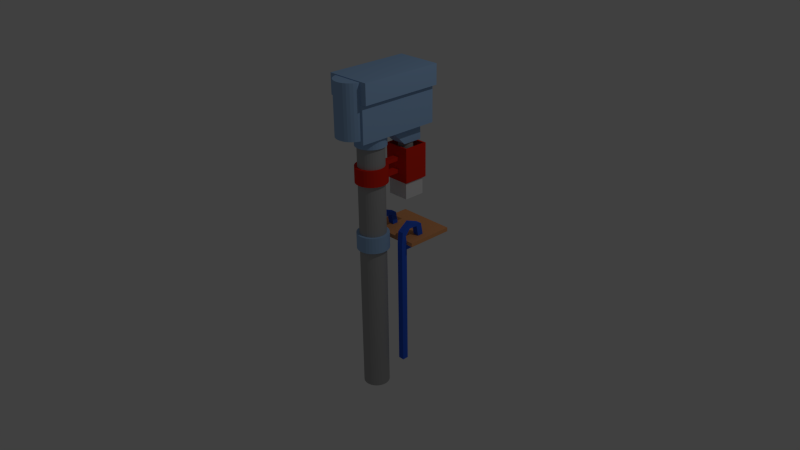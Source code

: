 # Source: DrillTable.blend  (saved by Blender 2.71.0; exported with 4.5.12 LTS)
import bpy
from mathutils import Matrix  # noqa: F401  (used for matrix-valued properties, if any)

bpy.ops.wm.read_factory_settings(use_empty=True)
scene = bpy.context.scene
scene.name = 'Scene'

# ---- collections
col_collection_1 = bpy.data.collections.new('Collection 1'); scene.collection.children.link(col_collection_1)

# ---- materials (node trees are filled in below, after node groups)
mat_drill_metal = bpy.data.materials.new('Drill.Metal')
mat_drill_metal.alpha_threshold = 0.0
mat_drill_metal.use_transparent_shadow = False
mat_drill_metal.diffuse_color = (0.402, 0.402, 0.402, 1.0)
mat_drill_metal.roughness = 0.5
mat_drill_metal.line_color = (0.0, 0.0, 0.0, 1.0)
mat_drill_blue = bpy.data.materials.new('Drill.Blue')
mat_drill_blue.alpha_threshold = 0.0
mat_drill_blue.use_transparent_shadow = False
mat_drill_blue.diffuse_color = (0.3278, 0.52, 0.8, 1.0)
mat_drill_blue.roughness = 0.5
mat_drill_blue.line_color = (0.0, 0.0, 0.0, 1.0)
mat_drill_red = bpy.data.materials.new('Drill.Red')
mat_drill_red.alpha_threshold = 0.0
mat_drill_red.use_transparent_shadow = False
mat_drill_red.diffuse_color = (0.8, 0.02579, 0.01089, 1.0)
mat_drill_red.roughness = 0.5
mat_drill_red.line_color = (0.0, 0.0, 0.0, 1.0)
mat_drill_black = bpy.data.materials.new('Drill.Black')
mat_drill_black.alpha_threshold = 0.0
mat_drill_black.use_transparent_shadow = False
mat_drill_black.diffuse_color = (0.01341, 0.01341, 0.01341, 1.0)
mat_drill_black.roughness = 0.5
mat_drill_black.line_color = (0.0, 0.0, 0.0, 1.0)
mat_drill_glass = bpy.data.materials.new('Drill.Glass')
mat_drill_glass.alpha_threshold = 0.0
mat_drill_glass.use_transparent_shadow = False
mat_drill_glass.roughness = 0.5
mat_drill_glass.line_color = (0.0, 0.0, 0.0, 0.5)
mat_drill_darkblue = bpy.data.materials.new('Drill.DarkBlue')
mat_drill_darkblue.alpha_threshold = 0.0
mat_drill_darkblue.use_transparent_shadow = False
mat_drill_darkblue.diffuse_color = (0.03768, 0.1296, 0.8, 1.0)
mat_drill_darkblue.roughness = 0.5
mat_drill_darkblue.line_color = (0.0, 0.0, 0.0, 1.0)
mat_drill_wood = bpy.data.materials.new('Drill.Wood')
mat_drill_wood.alpha_threshold = 0.0
mat_drill_wood.use_transparent_shadow = False
mat_drill_wood.diffuse_color = (0.8, 0.3474, 0.1393, 1.0)
mat_drill_wood.roughness = 0.5
mat_drill_wood.line_color = (0.0, 0.0, 0.0, 1.0)

# ---- material node trees

# ---- world
world_world = bpy.data.worlds.new('World'); scene.world = world_world
world_world.color = (0.05088, 0.05088, 0.05088)
world_world.use_sun_shadow = False
world_world.sun_shadow_jitter_overblur = 0.0
world_world.cycles.sampling_method = 'MANUAL'
world_world.cycles.sample_map_resolution = 256

# ---- cameras
cam_camera = bpy.data.cameras.new('Camera')
cam_camera.clip_end = 100.0
cam_camera.lens = 35.0
cam_camera.sensor_width = 32.0
cam_camera.sensor_height = 18.0
cam_camera.ortho_scale = 7.314
cam_camera.dof.focus_distance = 0.0
cam_camera.dof.aperture_fstop = 128.0

# ---- lights
light_lamp = bpy.data.lights.new('Lamp', 'POINT')
light_lamp.transmission_factor = 0.0
light_lamp.cutoff_distance = 30.0
light_lamp.energy = 100.0
light_lamp.shadow_buffer_clip_start = 1.001
light_lamp.shadow_soft_size = 0.1
light_lamp.shadow_maximum_resolution = 0.006
light_lamp.use_absolute_resolution = True
light_lamp.cycles.use_multiple_importance_sampling = False

# ---- meshes
me_cube = bpy.data.meshes.new('Cube')
me_cube.from_pydata([(-0.06693, -0.0738, 27.65), (-0.06693, -0.0738, -30.33), (-0.03412, -0.07834, 27.65), (-0.03412, -0.07834, -30.33), (3.637e-08, -0.07988, 27.65), (3.637e-08, -0.07988, -30.33), (0.03412, -0.07834, 27.65), (0.03412, -0.07834, -30.33), (0.06693, -0.0738, 27.65), (0.06693, -0.0738, -30.33), (0.09717, -0.06642, 27.65), (0.09717, -0.06642, -30.33), (0.1237, -0.05648, 27.65), (0.1237, -0.05648, -30.33), (0.1454, -0.04438, 27.65), (0.1454, -0.04438, -30.33), (0.1616, -0.03057, 27.65), (0.1616, -0.03057, -30.33), (0.1715, -0.01558, 27.65), (0.1715, -0.01558, -30.33), (0.1749, 1.098e-07, 27.65), (0.1749, 1.098e-07, -30.33), (0.1715, 0.01558, 27.65), (0.1715, 0.01558, -30.33), (0.1616, 0.03057, 27.65), (0.1616, 0.03057, -30.33), (0.1454, 0.04438, 27.65), (0.1454, 0.04438, -30.33), (0.1237, 0.05648, 27.65), (0.1237, 0.05648, -30.33), (0.09717, 0.06642, 27.65), (0.09717, 0.06642, -30.33), (0.06693, 0.0738, 27.65), (0.06693, 0.0738, -30.33), (0.03412, 0.07834, 27.65), (0.03412, 0.07834, -30.33), (9.336e-08, 0.07988, 27.65), (9.336e-08, 0.07988, -30.33), (4.214e-08, 0.09732, 15.93), (4.214e-08, 0.09732, 19.27), (-0.09717, -0.06642, -30.33), (-0.09717, -0.06642, 27.65), (-0.1237, -0.05648, -30.33), (-0.1237, -0.05648, 27.65), (-0.1454, -0.04438, -30.33), (-0.1454, -0.04438, 27.65), (-0.1616, -0.03057, -30.33), (-0.1616, -0.03057, 27.65), (-0.1715, -0.01558, -30.33), (-0.1715, -0.01558, 27.65), (-0.1749, 1.809e-07, -30.33), (-0.1749, 1.809e-07, 27.65), (-0.1715, 0.01558, -30.33), (-0.1715, 0.01558, 27.65), (-0.1616, 0.03057, -30.33), (-0.1616, 0.03057, 27.65), (-0.1454, 0.04438, -30.33), (-0.1454, 0.04438, 27.65), (-0.1237, 0.05648, -30.33), (-0.1237, 0.05648, 27.65), (-0.09717, 0.06642, -30.33), (-0.09717, 0.06642, 27.65), (-0.06693, 0.0738, -30.33), (-0.06693, 0.0738, 27.65), (-0.03412, 0.07834, -30.33), (-0.03412, 0.07834, 27.65), (4.214e-08, 0.09732, 1.748), (4.214e-08, 0.09732, 5.082), (0.04158, 0.09545, 1.748), (0.04158, 0.09545, 5.082), (0.08155, 0.08992, 1.748), (0.08155, 0.08992, 5.082), (0.1184, 0.08092, 1.748), (0.1184, 0.08092, 5.082), (0.1507, 0.06882, 1.748), (0.1507, 0.06882, 5.082), (0.1772, 0.05407, 1.748), (0.1772, 0.05407, 5.082), (0.1969, 0.03724, 1.748), (0.1969, 0.03724, 5.082), (0.209, 0.01899, 1.748), (0.209, 0.01899, 5.082), (0.2131, 1.063e-07, 1.748), (0.2131, 1.063e-07, 5.082), (0.209, -0.01899, 1.748), (0.209, -0.01899, 5.082), (0.1969, -0.03724, 1.748), (0.1969, -0.03724, 5.082), (0.1772, -0.05407, 1.748), (0.1772, -0.05407, 5.082), (0.1507, -0.06882, 1.748), (0.1507, -0.06882, 5.082), (0.1184, -0.08092, 1.748), (0.1184, -0.08092, 5.082), (0.08155, -0.08992, 1.748), (0.08155, -0.08992, 5.082), (0.04158, -0.09545, 1.748), (0.04158, -0.09545, 5.082), (-2.73e-08, -0.09732, 1.748), (-2.73e-08, -0.09732, 5.082), (-0.04158, -0.09545, 1.748), (-0.04158, -0.09545, 5.082), (-0.08155, -0.08992, 1.748), (-0.08155, -0.08992, 5.082), (-0.1184, -0.08092, 1.748), (-0.1184, -0.08092, 5.082), (-0.1507, -0.06882, 1.748), (-0.1507, -0.06882, 5.082), (-0.1772, -0.05407, 1.748), (-0.1772, -0.05407, 5.082), (-0.1969, -0.03724, 1.748), (-0.1969, -0.03724, 5.082), (-0.209, -0.01899, 1.748), (-0.209, -0.01899, 5.082), (-0.2131, 1.929e-07, 1.748), (-0.2131, 1.929e-07, 5.082), (-0.209, 0.01899, 1.748), (-0.209, 0.01899, 5.082), (-0.1969, 0.03724, 1.748), (-0.1969, 0.03724, 5.082), (-0.1772, 0.05407, 1.748), (-0.1772, 0.05407, 5.082), (-0.1507, 0.06882, 1.748), (-0.1507, 0.06882, 5.082), (-0.1184, 0.08092, 1.748), (-0.1184, 0.08092, 5.082), (-0.08155, 0.08992, 1.748), (-0.08155, 0.08992, 5.082), (-0.04158, 0.09545, 1.748), (-0.04158, 0.09545, 5.082), (0.04158, 0.09545, 15.93), (0.04158, 0.09545, 19.27), (0.08155, 0.08992, 15.93), (0.08155, 0.08992, 19.27), (0.1184, 0.08092, 15.93), (0.1184, 0.08092, 19.27), (0.1507, 0.06882, 15.93), (0.1507, 0.06882, 19.27), (0.1772, 0.05407, 15.93), (0.1772, 0.05407, 19.27), (0.1969, 0.03724, 15.93), (0.1969, 0.03724, 19.27), (0.209, 0.01899, 15.93), (0.209, 0.01899, 19.27), (0.2131, 1.063e-07, 15.93), (0.2131, 1.063e-07, 19.27), (0.209, -0.01899, 15.93), (0.209, -0.01899, 19.27), (0.1969, -0.03724, 15.93), (0.1969, -0.03724, 19.27), (0.1772, -0.05407, 15.93), (0.1772, -0.05407, 19.27), (0.1507, -0.06882, 15.93), (0.1507, -0.06882, 19.27), (0.1184, -0.08092, 15.93), (0.1184, -0.08092, 19.27), (0.08155, -0.08992, 15.93), (0.08155, -0.08992, 19.27), (0.04158, -0.09545, 15.93), (0.04158, -0.09545, 19.27), (-2.73e-08, -0.09732, 15.93), (-2.73e-08, -0.09732, 19.27), (-0.04158, -0.09545, 15.93), (-0.04158, -0.09545, 19.27), (-0.08155, -0.08992, 15.93), (-0.08155, -0.08992, 19.27), (-0.1184, -0.08092, 15.93), (-0.1184, -0.08092, 19.27), (-0.1507, -0.06882, 15.93), (-0.1507, -0.06882, 19.27), (-0.1772, -0.05407, 15.93), (-0.1772, -0.05407, 19.27), (-0.1969, -0.03724, 15.93), (-0.1969, -0.03724, 19.27), (-0.209, -0.01899, 15.93), (-0.209, -0.01899, 19.27), (-0.2131, 1.929e-07, 15.93), (-0.2131, 1.929e-07, 19.27), (-0.209, 0.01899, 15.93), (-0.209, 0.01899, 19.27), (-0.1969, 0.03724, 15.93), (-0.1969, 0.03724, 19.27), (-0.1772, 0.05407, 15.93), (-0.1772, 0.05407, 19.27), (-0.1507, 0.06882, 15.93), (-0.1507, 0.06882, 19.27), (-0.1184, 0.08092, 15.93), (-0.1184, 0.08092, 19.27), (-0.08155, 0.08992, 15.93), (-0.08155, 0.08992, 19.27), (-0.04158, 0.09545, 15.93), (-0.04158, 0.09545, 19.27), (4.214e-08, 0.09732, 16.72), (4.214e-08, 0.09732, 18.48), (0.04158, 0.09545, 16.72), (0.04158, 0.09545, 18.48), (-0.04158, 0.09545, 16.72), (-0.04158, 0.09545, 18.48), (4.214e-08, 0.1928, 15.93), (4.214e-08, 0.1928, 19.27), (0.04158, 0.1928, 15.93), (0.04158, 0.1928, 19.27), (-0.04158, 0.1928, 15.93), (-0.04158, 0.1928, 19.27), (4.214e-08, 0.1928, 16.72), (4.214e-08, 0.1928, 18.48), (0.04158, 0.1928, 16.72), (0.04158, 0.1928, 18.48), (-0.04158, 0.1928, 16.72), (-0.04158, 0.1928, 18.48), (4.214e-08, 0.2008, 15.93), (4.214e-08, 0.2008, 19.27), (0.04158, 0.2008, 15.93), (0.04158, 0.2008, 19.27), (-0.04158, 0.2008, 15.93), (-0.04158, 0.2008, 19.27), (4.214e-08, 0.2008, 16.72), (4.214e-08, 0.2008, 18.48), (0.04158, 0.2008, 16.72), (0.04158, 0.2008, 18.48), (-0.04158, 0.2008, 16.72), (-0.04158, 0.2008, 18.48), (0.04158, 0.1928, 14.25), (0.1616, 0.2008, 15.93), (0.1616, 0.2008, 19.27), (0.1616, 0.2008, 16.72), (0.1616, 0.2008, 18.48), (-0.04158, 0.1928, 14.25), (-0.1586, 0.2008, 15.93), (-0.1586, 0.2008, 19.27), (-0.1586, 0.2008, 16.72), (-0.1586, 0.2008, 18.48), (0.04158, 0.1928, 21.41), (0.1778, 0.1928, 14.25), (-0.1748, 0.1928, 14.25), (0.1616, 0.335, 15.93), (0.1616, 0.335, 19.27), (0.1616, 0.335, 16.72), (0.1616, 0.335, 18.48), (-0.1586, 0.335, 15.93), (-0.1586, 0.335, 19.27), (-0.1586, 0.335, 16.72), (-0.1586, 0.335, 18.48), (0.1778, 0.3474, 14.25), (-0.1748, 0.3474, 14.25), (4.214e-08, 0.1928, 21.41), (4.117e-08, 0.09313, 23.49), (4.117e-08, 0.09313, 27.84), (0.03978, 0.09134, 23.49), (0.03978, 0.09134, 27.84), (0.07804, 0.08604, 23.49), (0.07804, 0.08604, 27.84), (0.1133, 0.07743, 23.49), (0.1133, 0.07743, 27.84), (0.1442, 0.06585, 23.49), (0.1442, 0.06585, 27.84), (0.1696, 0.05174, 23.49), (0.1696, 0.05174, 27.84), (0.1884, 0.03564, 23.49), (0.1884, 0.03564, 27.84), (0.2, 0.01817, 23.49), (0.2, 0.01817, 27.84), (0.2039, 1.068e-07, 23.49), (0.2039, 1.068e-07, 27.84), (0.2, -0.01817, 23.49), (0.2, -0.01817, 27.84), (0.1884, -0.03564, 23.49), (0.1884, -0.03564, 27.84), (0.1696, -0.05174, 23.49), (0.1696, -0.05174, 27.84), (0.1442, -0.06585, 23.49), (0.1442, -0.06585, 27.84), (0.1133, -0.07743, 23.49), (0.1133, -0.07743, 27.84), (0.07804, -0.08604, 23.49), (0.07804, -0.08604, 27.84), (0.03978, -0.09134, 23.49), (0.03978, -0.09134, 27.84), (-2.528e-08, -0.09313, 23.49), (-2.528e-08, -0.09313, 27.84), (-0.03978, -0.09134, 23.49), (-0.03978, -0.09134, 27.84), (-0.07804, -0.08604, 23.49), (-0.07804, -0.08604, 27.84), (-0.1133, -0.07743, 23.49), (-0.1133, -0.07743, 27.84), (-0.1442, -0.06585, 23.49), (-0.1442, -0.06585, 27.84), (-0.1696, -0.05174, 23.49), (-0.1696, -0.05174, 27.84), (-0.1884, -0.03564, 23.49), (-0.1884, -0.03564, 27.84), (-0.2, -0.01817, 23.49), (-0.2, -0.01817, 27.84), (-0.2039, 1.897e-07, 23.49), (-0.2039, 1.897e-07, 27.84), (-0.2, 0.01817, 23.49), (-0.2, 0.01817, 27.84), (-0.1884, 0.03564, 23.49), (-0.1884, 0.03564, 27.84), (-0.1696, 0.05174, 23.49), (-0.1696, 0.05174, 27.84), (-0.1442, 0.06585, 23.49), (-0.1442, 0.06585, 27.84), (-0.1133, 0.07743, 23.49), (-0.1133, 0.07743, 27.84), (-0.07804, 0.08604, 23.49), (-0.07804, 0.08604, 27.84), (-0.03978, 0.09134, 23.49), (-0.03978, 0.09134, 27.84), (-0.04158, 0.1928, 21.41), (4.214e-08, 0.2008, 21.41), (0.04158, 0.2008, 21.41), (-0.04158, 0.2008, 21.41), (0.1616, 0.2008, 21.41), (-0.1586, 0.2008, 21.41), (0.1778, 0.1928, 21.41), (-0.1748, 0.1928, 21.41), (0.1616, 0.335, 21.41), (-0.1586, 0.335, 21.41), (0.1778, 0.3474, 21.41), (-0.1748, 0.3474, 21.41), (4.214e-08, 0.1928, 14.25), (0.1616, 0.2008, 14.25), (-0.1586, 0.2008, 14.25), (0.1616, 0.335, 14.25), (-0.1586, 0.335, 14.25), (-0.2403, -0.1474, 25.62), (-0.2403, 0.1098, 25.62), (0.2403, 0.1098, 25.62), (0.2403, -0.1474, 25.62), (-0.2403, -0.1474, 33.11), (-0.2403, 0.1098, 33.11), (0.2403, 0.1098, 33.11), (0.2403, -0.1474, 33.11), (-0.2403, 0.372, 25.62), (0.2403, 0.372, 25.62), (-0.2403, 0.372, 33.11), (0.2403, 0.372, 33.11), (-0.114, 0.1098, 25.47), (0.114, 0.1098, 25.47), (-0.114, 0.3314, 25.47), (0.114, 0.3314, 25.47), (-0.114, 0.2084, 22.03), (0.114, 0.2084, 22.03), (-0.114, 0.3336, 22.03), (0.114, 0.3336, 22.03), (0.01184, 0.2923, 19.18), (5.447e-08, 0.2929, 19.18), (5.082e-08, 0.3091, 19.18), (5.082e-08, 0.3091, 22.18), (0.01877, 0.3083, 19.18), (0.01877, 0.3083, 22.18), (0.03681, 0.3058, 19.18), (0.03681, 0.3058, 22.18), (0.05345, 0.3017, 19.18), (0.05345, 0.3017, 22.18), (0.06802, 0.2962, 19.18), (0.06802, 0.2962, 22.18), (0.07999, 0.2896, 19.18), (0.07999, 0.2896, 22.18), (0.08888, 0.282, 19.18), (0.08888, 0.282, 22.18), (0.09435, 0.2737, 19.18), (0.09435, 0.2737, 22.18), (0.0962, 0.2652, 19.18), (0.0962, 0.2652, 22.18), (0.09435, 0.2566, 19.18), (0.09435, 0.2566, 22.18), (0.08888, 0.2484, 19.18), (0.08888, 0.2484, 22.18), (0.07999, 0.2408, 19.18), (0.07999, 0.2408, 22.18), (0.06802, 0.2341, 19.18), (0.06802, 0.2341, 22.18), (0.05345, 0.2286, 19.18), (0.05345, 0.2286, 22.18), (0.03681, 0.2246, 19.18), (0.03681, 0.2246, 22.18), (0.01877, 0.2221, 19.18), (0.01877, 0.2221, 22.18), (1.947e-08, 0.2212, 19.18), (1.947e-08, 0.2212, 22.18), (-0.01877, 0.2221, 19.18), (-0.01877, 0.2221, 22.18), (-0.03681, 0.2246, 19.18), (-0.03681, 0.2246, 22.18), (-0.05345, 0.2286, 19.18), (-0.05345, 0.2286, 22.18), (-0.06802, 0.2341, 19.18), (-0.06802, 0.2341, 22.18), (-0.07999, 0.2408, 19.18), (-0.07999, 0.2408, 22.18), (-0.08888, 0.2484, 19.18), (-0.08888, 0.2484, 22.18), (-0.09435, 0.2566, 19.18), (-0.09435, 0.2566, 22.18), (-0.0962, 0.2652, 19.18), (-0.0962, 0.2652, 22.18), (-0.09435, 0.2737, 19.18), (-0.09435, 0.2737, 22.18), (-0.08888, 0.282, 19.18), (-0.08888, 0.282, 22.18), (-0.07999, 0.2896, 19.18), (-0.07999, 0.2896, 22.18), (-0.06802, 0.2962, 19.18), (-0.06802, 0.2962, 22.18), (-0.05345, 0.3017, 19.18), (-0.05345, 0.3017, 22.18), (-0.03681, 0.3058, 19.18), (-0.03681, 0.3058, 22.18), (-0.01877, 0.3083, 19.18), (-0.01877, 0.3083, 22.18), (0.02322, 0.2908, 19.18), (0.03371, 0.2882, 19.18), (0.0429, 0.2848, 19.18), (0.05045, 0.2806, 19.18), (0.05606, 0.2758, 19.18), (0.05951, 0.2706, 19.18), (0.06067, 0.2652, 19.18), (0.05951, 0.2598, 19.18), (0.05606, 0.2546, 19.18), (0.05045, 0.2498, 19.18), (0.0429, 0.2456, 19.18), (0.03371, 0.2421, 19.18), (0.02322, 0.2396, 19.18), (0.01184, 0.238, 19.18), (3.47e-08, 0.2375, 19.18), (-0.01184, 0.238, 19.18), (-0.02322, 0.2396, 19.18), (-0.03371, 0.2421, 19.18), (-0.0429, 0.2456, 19.18), (-0.05045, 0.2498, 19.18), (-0.05606, 0.2546, 19.18), (-0.05951, 0.2598, 19.18), (-0.06067, 0.2652, 19.18), (-0.05951, 0.2706, 19.18), (-0.05606, 0.2758, 19.18), (-0.05045, 0.2806, 19.18), (-0.0429, 0.2848, 19.18), (-0.03371, 0.2882, 19.18), (-0.02322, 0.2908, 19.18), (-0.01184, 0.2923, 19.18), (0.01184, 0.2923, 13.91), (3.059e-07, 0.2929, 13.91), (0.02322, 0.2908, 13.91), (0.03371, 0.2882, 13.91), (0.0429, 0.2848, 13.91), (0.05045, 0.2806, 13.91), (0.05606, 0.2758, 13.91), (0.05951, 0.2706, 13.91), (0.06067, 0.2652, 13.91), (0.05951, 0.2598, 13.91), (0.05606, 0.2546, 13.91), (0.05045, 0.2498, 13.91), (0.0429, 0.2456, 13.91), (0.03371, 0.2421, 13.91), (0.02322, 0.2396, 13.91), (0.01184, 0.238, 13.91), (2.862e-07, 0.2375, 13.91), (-0.01184, 0.238, 13.91), (-0.02322, 0.2396, 13.91), (-0.03371, 0.2421, 13.91), (-0.0429, 0.2456, 13.91), (-0.05045, 0.2498, 13.91), (-0.05606, 0.2546, 13.91), (-0.05951, 0.2598, 13.91), (-0.06067, 0.2652, 13.91), (-0.05951, 0.2706, 13.91), (-0.05606, 0.2758, 13.91), (-0.05045, 0.2806, 13.91), (-0.0429, 0.2848, 13.91), (-0.03371, 0.2882, 13.91), (-0.02322, 0.2908, 13.91), (-0.01184, 0.2923, 13.91), (0.002676, 0.2713, 13.91), (3.089e-07, 0.2714, 13.91), (0.005248, 0.271, 13.91), (0.007619, 0.2704, 13.91), (0.009697, 0.2696, 13.91), (0.0114, 0.2686, 13.91), (0.01267, 0.2676, 13.91), (0.01345, 0.2664, 13.91), (0.01371, 0.2652, 13.91), (0.01345, 0.2639, 13.91), (0.01267, 0.2628, 13.91), (0.0114, 0.2617, 13.91), (0.009697, 0.2607, 13.91), (0.007619, 0.26, 13.91), (0.005248, 0.2594, 13.91), (0.002676, 0.259, 13.91), (3.044e-07, 0.2589, 13.91), (-0.002675, 0.259, 13.91), (-0.005247, 0.2594, 13.91), (-0.007618, 0.26, 13.91), (-0.009696, 0.2607, 13.91), (-0.0114, 0.2617, 13.91), (-0.01267, 0.2628, 13.91), (-0.01345, 0.2639, 13.91), (-0.01371, 0.2652, 13.91), (-0.01345, 0.2664, 13.91), (-0.01267, 0.2676, 13.91), (-0.0114, 0.2686, 13.91), (-0.009696, 0.2696, 13.91), (-0.007618, 0.2704, 13.91), (-0.005247, 0.271, 13.91), (-0.002675, 0.2713, 13.91), (0.002676, 0.2713, 11.22), (1.039e-06, 0.2714, 11.22), (0.005249, 0.271, 11.22), (0.00762, 0.2704, 11.22), (0.009698, 0.2696, 11.22), (0.0114, 0.2686, 11.22), (0.01267, 0.2676, 11.22), (0.01345, 0.2664, 11.22), (0.01371, 0.2652, 11.22), (0.01345, 0.2639, 11.22), (0.01267, 0.2628, 11.22), (0.0114, 0.2617, 11.22), (0.009698, 0.2607, 11.22), (0.00762, 0.26, 11.22), (0.005249, 0.2594, 11.22), (0.002676, 0.259, 11.22), (1.035e-06, 0.2589, 11.22), (-0.002674, 0.259, 11.22), (-0.005247, 0.2594, 11.22), (-0.007618, 0.26, 11.22), (-0.009696, 0.2607, 11.22), (-0.0114, 0.2617, 11.22), (-0.01267, 0.2628, 11.22), (-0.01345, 0.2639, 11.22), (-0.01371, 0.2652, 11.22), (-0.01345, 0.2664, 11.22), (-0.01267, 0.2676, 11.22), (-0.0114, 0.2686, 11.22), (-0.009696, 0.2696, 11.22), (-0.007618, 0.2704, 11.22), (-0.005247, 0.271, 11.22), (-0.002674, 0.2713, 11.22), (0.03578, 0.2007, 13.94), (-0.03547, 0.2007, 13.94), (0.1525, 0.2007, 13.94), (-0.1496, 0.2007, 13.94), (0.1525, 0.3332, 13.94), (-0.1496, 0.3332, 13.94), (0.0001567, 0.2007, 13.94), (0.1386, 0.2076, 13.94), (-0.1357, 0.2076, 13.94), (0.1386, 0.3225, 13.94), (-0.1357, 0.3225, 13.94), (0.03578, 0.2007, 10.58), (-0.03547, 0.2007, 10.58), (0.1525, 0.2007, 10.58), (-0.1496, 0.2007, 10.58), (0.1525, 0.3332, 10.58), (-0.1496, 0.3332, 10.58), (0.0001567, 0.2007, 10.58), (0.1386, 0.2076, 10.58), (-0.1357, 0.2076, 10.58), (0.1386, 0.3225, 10.58), (-0.1357, 0.3225, 10.58), (-0.3063, -0.1474, 33.33), (-0.3063, 0.1098, 33.33), (0.3063, 0.1098, 33.33), (0.3063, -0.1474, 33.33), (-0.3063, 0.372, 33.33), (0.3063, 0.372, 33.33), (-0.3063, -0.1474, 37.49), (-0.3063, 0.1098, 37.49), (0.3063, 0.1098, 37.49), (0.3063, -0.1474, 37.49), (-0.3063, 0.372, 37.49), (0.3063, 0.372, 37.49), (5.229e-08, -0.02621, 26.33), (5.229e-08, -0.02621, 37.33), (0.04234, -0.02811, 26.33), (0.04234, -0.02811, 37.33), (0.08306, -0.03375, 26.33), (0.08306, -0.03375, 37.33), (0.1206, -0.04291, 26.33), (0.1206, -0.04291, 37.33), (0.1535, -0.05524, 26.33), (0.1535, -0.05524, 37.33), (0.1805, -0.07026, 26.33), (0.1805, -0.07026, 37.33), (0.2005, -0.0874, 26.33), (0.2005, -0.0874, 37.33), (0.2129, -0.106, 26.33), (0.2129, -0.106, 37.33), (0.217, -0.1253, 26.33), (0.217, -0.1253, 37.33), (0.2129, -0.1447, 26.33), (0.2129, -0.1447, 37.33), (0.2005, -0.1633, 26.33), (0.2005, -0.1633, 37.33), (0.1805, -0.1804, 26.33), (0.1805, -0.1804, 37.33), (0.1535, -0.1954, 26.33), (0.1535, -0.1954, 37.33), (0.1206, -0.2077, 26.33), (0.1206, -0.2077, 37.33), (0.08306, -0.2169, 26.33), (0.08306, -0.2169, 37.33), (0.04234, -0.2226, 26.33), (0.04234, -0.2226, 37.33), (-1.844e-08, -0.2245, 26.33), (-1.844e-08, -0.2245, 37.33), (-0.04234, -0.2226, 26.33), (-0.04234, -0.2226, 37.33), (-0.08306, -0.2169, 26.33), (-0.08306, -0.2169, 37.33), (-0.1206, -0.2077, 26.33), (-0.1206, -0.2077, 37.33), (-0.1535, -0.1954, 26.33), (-0.1535, -0.1954, 37.33), (-0.1805, -0.1804, 26.33), (-0.1805, -0.1804, 37.33), (-0.2005, -0.1633, 26.33), (-0.2005, -0.1633, 37.33), (-0.2129, -0.1447, 26.33), (-0.2129, -0.1447, 37.33), (-0.217, -0.1253, 26.33), (-0.217, -0.1253, 37.33), (-0.2129, -0.106, 26.33), (-0.2129, -0.106, 37.33), (-0.2005, -0.0874, 26.33), (-0.2005, -0.0874, 37.33), (-0.1805, -0.07026, 26.33), (-0.1805, -0.07026, 37.33), (-0.1535, -0.05524, 26.33), (-0.1535, -0.05524, 37.33), (-0.1206, -0.04291, 26.33), (-0.1206, -0.04291, 37.33), (-0.08306, -0.03375, 26.33), (-0.08306, -0.03375, 37.33), (-0.04234, -0.02811, 26.33), (-0.04234, -0.02811, 37.33), (-0.2519, 0.1002, -24.86), (-0.2519, 0.138, -24.86), (-0.1691, 0.138, -24.86), (-0.1691, 0.1002, -24.86), (-0.2519, 0.1002, -5.117), (-0.2519, 0.138, -5.117), (-0.1691, 0.138, -5.117), (-0.1691, 0.1002, -5.117), (-0.2519, 0.1002, -2.094), (-0.2519, 0.138, 1.068), (-0.1691, 0.138, 1.068), (-0.1691, 0.1002, -2.094), (-0.2519, 0.1002, 0.04325), (-0.2519, 0.138, 2.199), (-0.1691, 0.138, 2.199), (-0.1691, 0.1002, 0.04325), (-0.2519, 0.1002, 2.55), (-0.2519, 0.138, 2.55), (-0.1691, 0.138, 2.55), (-0.1691, 0.1002, 2.55), (-0.2519, 0.1068, 5.092), (-0.2519, 0.1314, 4.115), (-0.1691, 0.1314, 4.115), (-0.1691, 0.1068, 5.092), (-0.2519, 0.1731, 6.673), (-0.2519, 0.1636, 5.426), (-0.1691, 0.1636, 5.426), (-0.1691, 0.1731, 6.673), (-0.2519, 0.2544, 5.568), (-0.2519, 0.2173, 5.328), (-0.1691, 0.2173, 5.328), (-0.1691, 0.2544, 5.568), (-0.2519, 0.2678, 3.037), (-0.2519, 0.2307, 3.037), (-0.1691, 0.2307, 3.037), (-0.1691, 0.2678, 3.037), (-0.2519, 0.2713, 1.068), (-0.1691, 0.2713, 1.068), (-0.2519, 0.2713, 2.199), (-0.1691, 0.2713, 2.199), (0.2187, 0.1002, -24.86), (0.2187, 0.138, -24.86), (0.3014, 0.138, -24.86), (0.3014, 0.1002, -24.86), (0.2187, 0.1002, -5.117), (0.2187, 0.138, -5.117), (0.3014, 0.138, -5.117), (0.3014, 0.1002, -5.117), (0.2187, 0.1002, -2.094), (0.2187, 0.138, 1.068), (0.3014, 0.138, 1.068), (0.3014, 0.1002, -2.094), (0.2187, 0.1002, 0.04325), (0.2187, 0.138, 2.199), (0.3014, 0.138, 2.199), (0.3014, 0.1002, 0.04325), (0.2187, 0.1002, 2.55), (0.2187, 0.138, 2.55), (0.3014, 0.138, 2.55), (0.3014, 0.1002, 2.55), (0.2187, 0.1068, 5.092), (0.2187, 0.1314, 4.115), (0.3014, 0.1314, 4.115), (0.3014, 0.1068, 5.092), (0.2187, 0.1731, 6.673), (0.2187, 0.1636, 5.426), (0.3014, 0.1636, 5.426), (0.3014, 0.1731, 6.673), (0.2187, 0.2544, 5.568), (0.2187, 0.2173, 5.328), (0.3014, 0.2173, 5.328), (0.3014, 0.2544, 5.568), (0.2187, 0.2678, 3.037), (0.2187, 0.2307, 3.037), (0.3014, 0.2307, 3.037), (0.3014, 0.2678, 3.037), (0.2187, 0.2713, 1.068), (0.3014, 0.2713, 1.068), (0.2187, 0.2713, 2.199), (0.3014, 0.2713, 2.199), (-0.3987, 0.1359, 2.151), (-0.3987, 0.4315, 2.151), (0.3987, 0.4315, 2.151), (0.3987, 0.1359, 2.151), (-0.3987, 0.1359, 3.0), (-0.3987, 0.4315, 3.0), (0.3987, 0.4315, 3.0), (0.3987, 0.1359, 3.0), (-0.3936, 0.3015, 23.65), (-0.06501, 0.3015, 23.65), (-0.3936, 0.301, 23.45), (-0.06501, 0.301, 23.45), (-0.3936, 0.2993, 23.26), (-0.06501, 0.2993, 23.26), (-0.3936, 0.2965, 23.09), (-0.06501, 0.2965, 23.09), (-0.3936, 0.2929, 22.94), (-0.06501, 0.2929, 22.94), (-0.3936, 0.2884, 22.81), (-0.06501, 0.2884, 22.81), (-0.3936, 0.2833, 22.72), (-0.06501, 0.2833, 22.72), (-0.3936, 0.2778, 22.66), (-0.06501, 0.2778, 22.66), (-0.3936, 0.272, 22.64), (-0.06501, 0.272, 22.64), (-0.3936, 0.2662, 22.66), (-0.06501, 0.2662, 22.66), (-0.3936, 0.2607, 22.72), (-0.06501, 0.2607, 22.72), (-0.3936, 0.2556, 22.81), (-0.06501, 0.2556, 22.81), (-0.3936, 0.2511, 22.94), (-0.06501, 0.2511, 22.94), (-0.3936, 0.2474, 23.09), (-0.06501, 0.2474, 23.09), (-0.3936, 0.2447, 23.26), (-0.06501, 0.2447, 23.26), (-0.3936, 0.243, 23.45), (-0.06501, 0.243, 23.45), (-0.3936, 0.2425, 23.65), (-0.06501, 0.2425, 23.65), (-0.3936, 0.243, 23.84), (-0.06501, 0.243, 23.84), (-0.3936, 0.2447, 24.03), (-0.06501, 0.2447, 24.03), (-0.3936, 0.2474, 24.21), (-0.06501, 0.2474, 24.21), (-0.3936, 0.2511, 24.36), (-0.06501, 0.2511, 24.36), (-0.3936, 0.2556, 24.49), (-0.06501, 0.2556, 24.49), (-0.3936, 0.2607, 24.58), (-0.06501, 0.2607, 24.58), (-0.3936, 0.2662, 24.64), (-0.06501, 0.2662, 24.64), (-0.3936, 0.272, 24.66), (-0.06501, 0.272, 24.66), (-0.3936, 0.2778, 24.64), (-0.06501, 0.2778, 24.64), (-0.3936, 0.2833, 24.58), (-0.06501, 0.2833, 24.58), (-0.3936, 0.2884, 24.49), (-0.06501, 0.2884, 24.49), (-0.3936, 0.2929, 24.36), (-0.06501, 0.2929, 24.36), (-0.3936, 0.2965, 24.21), (-0.06501, 0.2965, 24.21), (-0.3936, 0.2993, 24.03), (-0.06501, 0.2993, 24.03), (-0.3936, 0.301, 23.84), (-0.06501, 0.301, 23.84), (-0.3801, 0.2866, 24.72), (-0.3801, 0.2866, 29.62), (-0.3746, 0.2863, 24.72), (-0.3746, 0.2863, 29.62), (-0.3693, 0.2856, 24.72), (-0.3693, 0.2856, 29.62), (-0.3645, 0.2844, 24.72), (-0.3645, 0.2844, 29.62), (-0.3602, 0.2828, 24.72), (-0.3602, 0.2828, 29.62), (-0.3567, 0.2809, 24.72), (-0.3567, 0.2809, 29.62), (-0.3541, 0.2786, 24.72), (-0.3541, 0.2786, 29.62), (-0.3525, 0.2762, 24.72), (-0.3525, 0.2762, 29.62), (-0.352, 0.2737, 24.72), (-0.352, 0.2737, 29.62), (-0.3525, 0.2712, 24.72), (-0.3525, 0.2712, 29.62), (-0.3541, 0.2688, 24.72), (-0.3541, 0.2688, 29.62), (-0.3567, 0.2666, 24.72), (-0.3567, 0.2666, 29.62), (-0.3602, 0.2646, 24.72), (-0.3602, 0.2646, 29.62), (-0.3645, 0.2631, 24.72), (-0.3645, 0.2631, 29.62), (-0.3693, 0.2619, 24.72), (-0.3693, 0.2619, 29.62), (-0.3746, 0.2611, 24.72), (-0.3746, 0.2611, 29.62), (-0.3801, 0.2609, 24.72), (-0.3801, 0.2609, 29.62), (-0.3856, 0.2611, 24.72), (-0.3856, 0.2611, 29.62), (-0.3909, 0.2619, 24.72), (-0.3909, 0.2619, 29.62), (-0.3957, 0.2631, 24.72), (-0.3957, 0.2631, 29.62), (-0.4, 0.2646, 24.72), (-0.4, 0.2646, 29.62), (-0.4035, 0.2666, 24.72), (-0.4035, 0.2666, 29.62), (-0.4061, 0.2688, 24.72), (-0.4061, 0.2688, 29.62), (-0.4077, 0.2712, 24.72), (-0.4077, 0.2712, 29.62), (-0.4082, 0.2737, 24.72), (-0.4082, 0.2737, 29.62), (-0.4077, 0.2762, 24.72), (-0.4077, 0.2762, 29.62), (-0.4061, 0.2786, 24.72), (-0.4061, 0.2786, 29.62), (-0.4035, 0.2809, 24.72), (-0.4035, 0.2809, 29.62), (-0.4, 0.2828, 24.72), (-0.4, 0.2828, 29.62), (-0.3957, 0.2844, 24.72), (-0.3957, 0.2844, 29.62), (-0.3909, 0.2856, 24.72), (-0.3909, 0.2856, 29.62), (-0.3856, 0.2863, 24.72), (-0.3856, 0.2863, 29.62), (-0.3934, 0.2717, 25.06), (-0.4096, 0.2717, 24.99), (-0.4247, 0.2717, 24.86), (-0.4378, 0.2717, 24.69), (-0.4486, 0.2717, 24.49), (-0.4566, 0.2717, 24.25), (-0.4616, 0.2717, 24.0), (-0.4632, 0.2717, 23.74), (-0.4616, 0.2717, 23.47), (-0.4566, 0.2717, 23.22), (-0.4486, 0.2717, 22.99), (-0.4378, 0.2717, 22.78), (-0.4247, 0.2717, 22.61), (-0.4096, 0.2717, 22.49), (-0.3934, 0.2717, 22.41), (-0.393, 0.2732, 25.06), (-0.409, 0.2747, 24.99), (-0.4237, 0.276, 24.86), (-0.4366, 0.2772, 24.69), (-0.4472, 0.2781, 24.49), (-0.4551, 0.2788, 24.25), (-0.4599, 0.2793, 24.0), (-0.4616, 0.2794, 23.74), (-0.4599, 0.2793, 23.47), (-0.4551, 0.2788, 23.22), (-0.4472, 0.2781, 22.99), (-0.4366, 0.2772, 22.78), (-0.4237, 0.276, 22.61), (-0.409, 0.2747, 22.49), (-0.393, 0.2732, 22.41), (-0.3921, 0.2747, 25.06), (-0.4071, 0.2775, 24.99), (-0.421, 0.2801, 24.86), (-0.4331, 0.2824, 24.69), (-0.4431, 0.2843, 24.49), (-0.4505, 0.2857, 24.25), (-0.4551, 0.2866, 24.0), (-0.4566, 0.2869, 23.74), (-0.4551, 0.2866, 23.47), (-0.4505, 0.2857, 23.22), (-0.4431, 0.2843, 22.99), (-0.4331, 0.2824, 22.78), (-0.421, 0.2801, 22.61), (-0.4071, 0.2775, 22.49), (-0.3921, 0.2747, 22.41), (-0.3905, 0.276, 25.06), (-0.404, 0.2801, 24.99), (-0.4165, 0.2839, 24.86), (-0.4275, 0.2873, 24.69), (-0.4364, 0.29, 24.49), (-0.4431, 0.292, 24.25), (-0.4472, 0.2933, 24.0), (-0.4486, 0.2937, 23.74), (-0.4472, 0.2933, 23.47), (-0.4431, 0.292, 23.22), (-0.4364, 0.29, 22.99), (-0.4275, 0.2873, 22.78), (-0.4165, 0.2839, 22.61), (-0.404, 0.2801, 22.49), (-0.3905, 0.276, 22.41), (-0.3884, 0.2772, 25.06), (-0.3999, 0.2824, 24.99), (-0.4105, 0.2873, 24.86), (-0.4198, 0.2915, 24.69), (-0.4275, 0.295, 24.49), (-0.4331, 0.2976, 24.25), (-0.4366, 0.2992, 24.0), (-0.4378, 0.2997, 23.74), (-0.4366, 0.2992, 23.47), (-0.4331, 0.2976, 23.22), (-0.4275, 0.295, 22.99), (-0.4198, 0.2915, 22.78), (-0.4105, 0.2873, 22.61), (-0.3999, 0.2824, 22.49), (-0.3884, 0.2772, 22.41), (-0.3858, 0.2781, 25.06), (-0.3949, 0.2843, 24.99), (-0.4032, 0.29, 24.86), (-0.4105, 0.295, 24.69), (-0.4165, 0.2991, 24.49), (-0.421, 0.3022, 24.25), (-0.4237, 0.304, 24.0), (-0.4247, 0.3047, 23.74), (-0.4237, 0.304, 23.47), (-0.421, 0.3022, 23.22), (-0.4165, 0.2991, 22.99), (-0.4105, 0.295, 22.78), (-0.4032, 0.29, 22.61), (-0.3949, 0.2843, 22.49), (-0.3858, 0.2781, 22.41), (-0.3829, 0.2788, 25.06), (-0.3891, 0.2857, 24.99), (-0.3949, 0.292, 24.86), (-0.3999, 0.2976, 24.69), (-0.404, 0.3022, 24.49), (-0.4071, 0.3055, 24.25), (-0.409, 0.3076, 24.0), (-0.4096, 0.3083, 23.74), (-0.409, 0.3076, 23.47), (-0.4071, 0.3055, 23.22), (-0.404, 0.3022, 22.99), (-0.3999, 0.2976, 22.78), (-0.3949, 0.292, 22.61), (-0.3891, 0.2857, 22.49), (-0.3829, 0.2788, 22.41), (-0.3797, 0.2793, 25.06), (-0.3829, 0.2866, 24.99), (-0.3858, 0.2933, 24.86), (-0.3884, 0.2992, 24.69), (-0.3905, 0.304, 24.49), (-0.3921, 0.3076, 24.25), (-0.393, 0.3098, 24.0), (-0.3934, 0.3106, 23.74), (-0.393, 0.3098, 23.47), (-0.3921, 0.3076, 23.22), (-0.3905, 0.304, 22.99), (-0.3884, 0.2992, 22.78), (-0.3858, 0.2933, 22.61), (-0.3829, 0.2866, 22.49), (-0.3797, 0.2793, 22.41), (-0.3764, 0.2794, 25.06), (-0.3764, 0.2869, 24.99), (-0.3764, 0.2937, 24.86), (-0.3764, 0.2997, 24.69), (-0.3764, 0.3047, 24.49), (-0.3764, 0.3083, 24.25), (-0.3764, 0.3106, 24.0), (-0.3764, 0.3113, 23.74), (-0.3764, 0.3106, 23.47), (-0.3764, 0.3083, 23.22), (-0.3764, 0.3047, 22.99), (-0.3764, 0.2997, 22.78), (-0.3764, 0.2937, 22.61), (-0.3764, 0.2869, 22.49), (-0.3764, 0.2794, 22.41), (-0.3731, 0.2793, 25.06), (-0.3699, 0.2866, 24.99), (-0.367, 0.2933, 24.86), (-0.3644, 0.2992, 24.69), (-0.3623, 0.304, 24.49), (-0.3608, 0.3076, 24.25), (-0.3598, 0.3098, 24.0), (-0.3595, 0.3106, 23.74), (-0.3598, 0.3098, 23.47), (-0.3608, 0.3076, 23.22), (-0.3623, 0.304, 22.99), (-0.3644, 0.2992, 22.78), (-0.367, 0.2933, 22.61), (-0.3699, 0.2866, 22.49), (-0.3731, 0.2793, 22.41), (-0.3699, 0.2788, 25.06), (-0.3637, 0.2857, 24.99), (-0.358, 0.292, 24.86), (-0.3529, 0.2976, 24.69), (-0.3488, 0.3022, 24.49), (-0.3457, 0.3055, 24.25), (-0.3438, 0.3076, 24.0), (-0.3432, 0.3083, 23.74), (-0.3438, 0.3076, 23.47), (-0.3457, 0.3055, 23.22), (-0.3488, 0.3022, 22.99), (-0.3529, 0.2976, 22.78), (-0.358, 0.292, 22.61), (-0.3637, 0.2857, 22.49), (-0.3699, 0.2788, 22.41), (-0.367, 0.2781, 25.06), (-0.358, 0.2843, 24.99), (-0.3496, 0.29, 24.86), (-0.3423, 0.295, 24.69), (-0.3363, 0.2991, 24.49), (-0.3319, 0.3022, 24.25), (-0.3291, 0.304, 24.0), (-0.3282, 0.3047, 23.74), (-0.3291, 0.304, 23.47), (-0.3319, 0.3022, 23.22), (-0.3363, 0.2991, 22.99), (-0.3423, 0.295, 22.78), (-0.3496, 0.29, 22.61), (-0.358, 0.2843, 22.49), (-0.367, 0.2781, 22.41), (-0.3644, 0.2772, 25.06), (-0.3529, 0.2824, 24.99), (-0.3423, 0.2873, 24.86), (-0.333, 0.2915, 24.69), (-0.3254, 0.295, 24.49), (-0.3197, 0.2976, 24.25), (-0.3162, 0.2992, 24.0), (-0.315, 0.2997, 23.74), (-0.3162, 0.2992, 23.47), (-0.3197, 0.2976, 23.22), (-0.3254, 0.295, 22.99), (-0.333, 0.2915, 22.78), (-0.3423, 0.2873, 22.61), (-0.3529, 0.2824, 22.49), (-0.3644, 0.2772, 22.41), (-0.3623, 0.276, 25.06), (-0.3488, 0.2801, 24.99), (-0.3363, 0.2839, 24.86), (-0.3254, 0.2873, 24.69), (-0.3164, 0.29, 24.49), (-0.3097, 0.292, 24.25), (-0.3056, 0.2933, 24.0), (-0.3042, 0.2937, 23.74), (-0.3056, 0.2933, 23.47), (-0.3097, 0.292, 23.22), (-0.3164, 0.29, 22.99), (-0.3254, 0.2873, 22.78), (-0.3363, 0.2839, 22.61), (-0.3488, 0.2801, 22.49), (-0.3623, 0.276, 22.41), (-0.3608, 0.2747, 25.06), (-0.3457, 0.2775, 24.99), (-0.3319, 0.2801, 24.86), (-0.3197, 0.2824, 24.69), (-0.3097, 0.2843, 24.49), (-0.3023, 0.2857, 24.25), (-0.2978, 0.2866, 24.0), (-0.2962, 0.2869, 23.74), (-0.2978, 0.2866, 23.47), (-0.3023, 0.2857, 23.22), (-0.3097, 0.2843, 22.99), (-0.3197, 0.2824, 22.78), (-0.3319, 0.2801, 22.61), (-0.3457, 0.2775, 22.49), (-0.3608, 0.2747, 22.41), (-0.3598, 0.2732, 25.06), (-0.3438, 0.2747, 24.99), (-0.3291, 0.276, 24.86), (-0.3162, 0.2772, 24.69), (-0.3056, 0.2781, 24.49), (-0.2978, 0.2788, 24.25), (-0.2929, 0.2793, 24.0), (-0.2913, 0.2794, 23.74), (-0.2929, 0.2793, 23.47), (-0.2978, 0.2788, 23.22), (-0.3056, 0.2781, 22.99), (-0.3162, 0.2772, 22.78), (-0.3291, 0.276, 22.61), (-0.3438, 0.2747, 22.49), (-0.3598, 0.2732, 22.41), (-0.3595, 0.2717, 25.06), (-0.3432, 0.2717, 24.99), (-0.3282, 0.2717, 24.86), (-0.315, 0.2717, 24.69), (-0.3042, 0.2717, 24.49), (-0.2962, 0.2717, 24.25), (-0.2913, 0.2717, 24.0), (-0.2896, 0.2717, 23.74), (-0.2913, 0.2717, 23.47), (-0.2962, 0.2717, 23.22), (-0.3042, 0.2717, 22.99), (-0.315, 0.2717, 22.78), (-0.3282, 0.2717, 22.61), (-0.3432, 0.2717, 22.49), (-0.3595, 0.2717, 22.41), (-0.3598, 0.2702, 25.06), (-0.3438, 0.2687, 24.99), (-0.3291, 0.2674, 24.86), (-0.3162, 0.2662, 24.69), (-0.3056, 0.2653, 24.49), (-0.2978, 0.2645, 24.25), (-0.2929, 0.2641, 24.0), (-0.2913, 0.264, 23.74), (-0.2929, 0.2641, 23.47), (-0.2978, 0.2645, 23.22), (-0.3056, 0.2653, 22.99), (-0.3162, 0.2662, 22.78), (-0.3291, 0.2674, 22.61), (-0.3438, 0.2687, 22.49), (-0.3598, 0.2702, 22.41), (-0.3608, 0.2687, 25.06), (-0.3457, 0.2659, 24.99), (-0.3319, 0.2633, 24.86), (-0.3197, 0.261, 24.69), (-0.3097, 0.2591, 24.49), (-0.3023, 0.2577, 24.25), (-0.2978, 0.2568, 24.0), (-0.2962, 0.2565, 23.74), (-0.2978, 0.2568, 23.47), (-0.3023, 0.2577, 23.22), (-0.3097, 0.2591, 22.99), (-0.3197, 0.261, 22.78), (-0.3319, 0.2633, 22.61), (-0.3457, 0.2659, 22.49), (-0.3608, 0.2687, 22.41), (-0.3623, 0.2674, 25.06), (-0.3488, 0.2633, 24.99), (-0.3363, 0.2595, 24.86), (-0.3254, 0.2561, 24.69), (-0.3164, 0.2534, 24.49), (-0.3097, 0.2513, 24.25), (-0.3056, 0.2501, 24.0), (-0.3042, 0.2497, 23.74), (-0.3056, 0.2501, 23.47), (-0.3097, 0.2513, 23.22), (-0.3164, 0.2534, 22.99), (-0.3254, 0.2561, 22.78), (-0.3363, 0.2595, 22.61), (-0.3488, 0.2633, 22.49), (-0.3623, 0.2674, 22.41), (-0.3644, 0.2662, 25.06), (-0.3529, 0.261, 24.99), (-0.3423, 0.2561, 24.86), (-0.333, 0.2519, 24.69), (-0.3254, 0.2484, 24.49), (-0.3197, 0.2458, 24.25), (-0.3162, 0.2442, 24.0), (-0.315, 0.2437, 23.74), (-0.3162, 0.2442, 23.47), (-0.3197, 0.2458, 23.22), (-0.3254, 0.2484, 22.99), (-0.333, 0.2519, 22.78), (-0.3423, 0.2561, 22.61), (-0.3529, 0.261, 22.49), (-0.3644, 0.2662, 22.41), (-0.367, 0.2653, 25.06), (-0.358, 0.2591, 24.99), (-0.3496, 0.2534, 24.86), (-0.3423, 0.2484, 24.69), (-0.3363, 0.2443, 24.49), (-0.3319, 0.2412, 24.25), (-0.3291, 0.2394, 24.0), (-0.3282, 0.2387, 23.74), (-0.3291, 0.2394, 23.47), (-0.3319, 0.2412, 23.22), (-0.3363, 0.2443, 22.99), (-0.3423, 0.2484, 22.78), (-0.3496, 0.2534, 22.61), (-0.358, 0.2591, 22.49), (-0.367, 0.2653, 22.41), (-0.3764, 0.2717, 22.38), (-0.3699, 0.2645, 25.06), (-0.3637, 0.2577, 24.99), (-0.358, 0.2513, 24.86), (-0.3529, 0.2458, 24.69), (-0.3488, 0.2412, 24.49), (-0.3457, 0.2379, 24.25), (-0.3438, 0.2358, 24.0), (-0.3432, 0.2351, 23.74), (-0.3438, 0.2358, 23.47), (-0.3457, 0.2379, 23.22), (-0.3488, 0.2412, 22.99), (-0.3529, 0.2458, 22.78), (-0.358, 0.2513, 22.61), (-0.3637, 0.2577, 22.49), (-0.3699, 0.2645, 22.41), (-0.3731, 0.2641, 25.06), (-0.3699, 0.2568, 24.99), (-0.367, 0.2501, 24.86), (-0.3644, 0.2442, 24.69), (-0.3623, 0.2394, 24.49), (-0.3608, 0.2358, 24.25), (-0.3598, 0.2336, 24.0), (-0.3595, 0.2328, 23.74), (-0.3598, 0.2336, 23.47), (-0.3608, 0.2358, 23.22), (-0.3623, 0.2394, 22.99), (-0.3644, 0.2442, 22.78), (-0.367, 0.2501, 22.61), (-0.3699, 0.2568, 22.49), (-0.3731, 0.2641, 22.41), (-0.3764, 0.264, 25.06), (-0.3764, 0.2565, 24.99), (-0.3764, 0.2497, 24.86), (-0.3764, 0.2437, 24.69), (-0.3764, 0.2387, 24.49), (-0.3764, 0.2351, 24.25), (-0.3764, 0.2328, 24.0), (-0.3764, 0.232, 23.74), (-0.3764, 0.2328, 23.47), (-0.3764, 0.2351, 23.22), (-0.3764, 0.2387, 22.99), (-0.3764, 0.2437, 22.78), (-0.3764, 0.2497, 22.61), (-0.3764, 0.2565, 22.49), (-0.3764, 0.264, 22.41), (-0.3797, 0.2641, 25.06), (-0.3829, 0.2568, 24.99), (-0.3858, 0.2501, 24.86), (-0.3884, 0.2442, 24.69), (-0.3905, 0.2394, 24.49), (-0.3921, 0.2358, 24.25), (-0.393, 0.2336, 24.0), (-0.3934, 0.2328, 23.74), (-0.393, 0.2336, 23.47), (-0.3921, 0.2358, 23.22), (-0.3905, 0.2394, 22.99), (-0.3884, 0.2442, 22.78), (-0.3858, 0.2501, 22.61), (-0.3829, 0.2568, 22.49), (-0.3797, 0.2641, 22.41), (-0.3829, 0.2645, 25.06), (-0.3891, 0.2577, 24.99), (-0.3949, 0.2513, 24.86), (-0.3999, 0.2458, 24.69), (-0.404, 0.2412, 24.49), (-0.4071, 0.2379, 24.25), (-0.409, 0.2358, 24.0), (-0.4096, 0.2351, 23.74), (-0.409, 0.2358, 23.47), (-0.4071, 0.2379, 23.22), (-0.404, 0.2412, 22.99), (-0.3999, 0.2458, 22.78), (-0.3949, 0.2513, 22.61), (-0.3891, 0.2577, 22.49), (-0.3829, 0.2645, 22.41), (-0.3858, 0.2653, 25.06), (-0.3949, 0.2591, 24.99), (-0.4032, 0.2534, 24.86), (-0.4105, 0.2484, 24.69), (-0.4165, 0.2443, 24.49), (-0.421, 0.2412, 24.25), (-0.4237, 0.2394, 24.0), (-0.4247, 0.2387, 23.74), (-0.4237, 0.2394, 23.47), (-0.421, 0.2412, 23.22), (-0.4165, 0.2443, 22.99), (-0.4105, 0.2484, 22.78), (-0.4032, 0.2534, 22.61), (-0.3949, 0.2591, 22.49), (-0.3858, 0.2653, 22.41), (-0.3884, 0.2662, 25.06), (-0.3999, 0.261, 24.99), (-0.4105, 0.2561, 24.86), (-0.4198, 0.2519, 24.69), (-0.4275, 0.2484, 24.49), (-0.4331, 0.2458, 24.25), (-0.4366, 0.2442, 24.0), (-0.4378, 0.2437, 23.74), (-0.4366, 0.2442, 23.47), (-0.4331, 0.2458, 23.22), (-0.4275, 0.2484, 22.99), (-0.4198, 0.2519, 22.78), (-0.4105, 0.2561, 22.61), (-0.3999, 0.261, 22.49), (-0.3884, 0.2662, 22.41), (-0.3905, 0.2674, 25.06), (-0.404, 0.2633, 24.99), (-0.4165, 0.2595, 24.86), (-0.4275, 0.2561, 24.69), (-0.4364, 0.2534, 24.49), (-0.4431, 0.2513, 24.25), (-0.4472, 0.2501, 24.0), (-0.4486, 0.2497, 23.74), (-0.4472, 0.2501, 23.47), (-0.4431, 0.2513, 23.22), (-0.4364, 0.2534, 22.99), (-0.4275, 0.2561, 22.78), (-0.4165, 0.2595, 22.61), (-0.404, 0.2633, 22.49), (-0.3905, 0.2674, 22.41), (-0.3764, 0.2717, 25.09), (-0.3921, 0.2687, 25.06), (-0.4071, 0.2659, 24.99), (-0.421, 0.2633, 24.86), (-0.4331, 0.261, 24.69), (-0.4431, 0.2591, 24.49), (-0.4505, 0.2577, 24.25), (-0.4551, 0.2568, 24.0), (-0.4566, 0.2565, 23.74), (-0.4551, 0.2568, 23.47), (-0.4505, 0.2577, 23.22), (-0.4431, 0.2591, 22.99), (-0.4331, 0.261, 22.78), (-0.421, 0.2633, 22.61), (-0.4071, 0.2659, 22.49), (-0.3921, 0.2687, 22.41), (-0.393, 0.2702, 25.06), (-0.409, 0.2687, 24.99), (-0.4237, 0.2674, 24.86), (-0.4366, 0.2662, 24.69), (-0.4472, 0.2653, 24.49), (-0.4551, 0.2645, 24.25), (-0.4599, 0.2641, 24.0), (-0.4616, 0.264, 23.74), (-0.4599, 0.2641, 23.47), (-0.4551, 0.2645, 23.22), (-0.4472, 0.2653, 22.99), (-0.4366, 0.2662, 22.78), (-0.4237, 0.2674, 22.61), (-0.409, 0.2687, 22.49), (-0.393, 0.2702, 22.41), (-0.3801, 0.274, 24.37), (-0.3801, 0.1313, 21.56), (-0.3746, 0.2741, 24.36), (-0.3746, 0.1315, 21.55), (-0.3693, 0.2745, 24.34), (-0.3693, 0.1318, 21.53), (-0.3645, 0.2751, 24.3), (-0.3645, 0.1324, 21.49), (-0.3602, 0.2759, 24.26), (-0.3602, 0.1332, 21.45), (-0.3567, 0.2769, 24.2), (-0.3567, 0.1342, 21.39), (-0.3541, 0.278, 24.13), (-0.3541, 0.1353, 21.32), (-0.3525, 0.2792, 24.06), (-0.3525, 0.1365, 21.25), (-0.352, 0.2804, 23.99), (-0.352, 0.1378, 21.18), (-0.3525, 0.2817, 23.91), (-0.3525, 0.139, 21.1), (-0.3541, 0.2829, 23.84), (-0.3541, 0.1402, 21.03), (-0.3567, 0.284, 23.78), (-0.3567, 0.1413, 20.97), (-0.3602, 0.285, 23.72), (-0.3602, 0.1423, 20.91), (-0.3645, 0.2858, 23.67), (-0.3645, 0.1431, 20.86), (-0.3693, 0.2863, 23.64), (-0.3693, 0.1437, 20.83), (-0.3746, 0.2867, 23.62), (-0.3746, 0.1441, 20.81), (-0.3801, 0.2868, 23.61), (-0.3801, 0.1442, 20.8), (-0.3856, 0.2867, 23.62), (-0.3856, 0.1441, 20.81), (-0.3909, 0.2863, 23.64), (-0.3909, 0.1437, 20.83), (-0.3957, 0.2858, 23.67), (-0.3957, 0.1431, 20.86), (-0.4, 0.285, 23.72), (-0.4, 0.1423, 20.91), (-0.4035, 0.284, 23.78), (-0.4035, 0.1413, 20.97), (-0.4061, 0.2829, 23.84), (-0.4061, 0.1402, 21.03), (-0.4077, 0.2817, 23.91), (-0.4077, 0.139, 21.1), (-0.4082, 0.2804, 23.99), (-0.4082, 0.1378, 21.18), (-0.4077, 0.2792, 24.06), (-0.4077, 0.1365, 21.25), (-0.4061, 0.278, 24.13), (-0.4061, 0.1353, 21.32), (-0.4035, 0.2769, 24.2), (-0.4035, 0.1342, 21.39), (-0.4, 0.2759, 24.26), (-0.4, 0.1332, 21.45), (-0.3957, 0.2751, 24.3), (-0.3957, 0.1324, 21.49), (-0.3909, 0.2745, 24.34), (-0.3909, 0.1318, 21.53), (-0.3856, 0.2741, 24.36), (-0.3856, 0.1315, 21.55), (-0.3801, 0.2697, 23.39), (-0.3801, 0.4124, 20.58), (-0.3746, 0.2698, 23.4), (-0.3746, 0.4125, 20.59), (-0.3693, 0.2702, 23.42), (-0.3693, 0.4128, 20.61), (-0.3645, 0.2708, 23.46), (-0.3645, 0.4134, 20.65), (-0.3602, 0.2716, 23.5), (-0.3602, 0.4142, 20.69), (-0.3567, 0.2725, 23.56), (-0.3567, 0.4152, 20.75), (-0.3541, 0.2737, 23.63), (-0.3541, 0.4163, 20.82), (-0.3525, 0.2749, 23.7), (-0.3525, 0.4175, 20.89), (-0.352, 0.2761, 23.77), (-0.352, 0.4188, 20.96), (-0.3525, 0.2774, 23.84), (-0.3525, 0.42, 21.03), (-0.3541, 0.2786, 23.92), (-0.3541, 0.4212, 21.11), (-0.3567, 0.2797, 23.98), (-0.3567, 0.4223, 21.17), (-0.3602, 0.2806, 24.04), (-0.3602, 0.4233, 21.23), (-0.3645, 0.2814, 24.09), (-0.3645, 0.4241, 21.28), (-0.3693, 0.282, 24.12), (-0.3693, 0.4247, 21.31), (-0.3746, 0.2824, 24.14), (-0.3746, 0.4251, 21.33), (-0.3801, 0.2825, 24.15), (-0.3801, 0.4252, 21.34), (-0.3856, 0.2824, 24.14), (-0.3856, 0.4251, 21.33), (-0.3909, 0.282, 24.12), (-0.3909, 0.4247, 21.31), (-0.3957, 0.2814, 24.09), (-0.3957, 0.4241, 21.28), (-0.4, 0.2806, 24.04), (-0.4, 0.4233, 21.23), (-0.4035, 0.2797, 23.98), (-0.4035, 0.4223, 21.17), (-0.4061, 0.2786, 23.92), (-0.4061, 0.4212, 21.11), (-0.4077, 0.2774, 23.84), (-0.4077, 0.42, 21.03), (-0.4082, 0.2761, 23.77), (-0.4082, 0.4188, 20.96), (-0.4077, 0.2749, 23.7), (-0.4077, 0.4175, 20.89), (-0.4061, 0.2737, 23.63), (-0.4061, 0.4163, 20.82), (-0.4035, 0.2725, 23.56), (-0.4035, 0.4152, 20.75), (-0.4, 0.2716, 23.5), (-0.4, 0.4142, 20.69), (-0.3957, 0.2708, 23.46), (-0.3957, 0.4134, 20.65), (-0.3909, 0.2702, 23.42), (-0.3909, 0.4128, 20.61), (-0.3856, 0.2698, 23.4), (-0.3856, 0.4125, 20.59)], [], [(19, 18, 16, 17), (78, 79, 81, 80), (21, 20, 18, 19), (134, 135, 137, 136), (23, 22, 20, 21), (100, 101, 103, 102), (172, 173, 175, 174), (25, 24, 22, 23), (80, 81, 83, 82), (27, 26, 24, 25), (156, 157, 159, 158), (29, 28, 26, 27), (102, 103, 105, 104), (170, 171, 173, 172), (31, 30, 28, 29), (82, 83, 85, 84), (33, 32, 30, 31), (136, 137, 139, 138), (35, 34, 32, 33), (104, 105, 107, 106), (37, 36, 34, 35), (84, 85, 87, 86), (174, 175, 177, 176), (98, 99, 101, 100), (17, 16, 14, 15), (154, 155, 157, 156), (15, 14, 12, 13), (76, 77, 79, 78), (13, 12, 10, 11), (176, 177, 179, 178), (96, 97, 99, 98), (11, 10, 8, 9), (132, 133, 135, 134), (9, 8, 6, 7), (74, 75, 77, 76), (7, 6, 4, 5), (178, 179, 181, 180), (94, 95, 97, 96), (5, 4, 2, 3), (152, 153, 155, 154), (3, 2, 0, 1), (72, 73, 75, 74), (1, 0, 41, 40), (180, 181, 183, 182), (92, 93, 95, 94), (40, 41, 43, 42), (130, 131, 133, 132), (42, 43, 45, 44), (70, 71, 73, 72), (44, 45, 47, 46), (182, 183, 185, 184), (90, 91, 93, 92), (46, 47, 49, 48), (150, 151, 153, 152), (48, 49, 51, 50), (68, 69, 71, 70), (50, 51, 53, 52), (184, 185, 187, 186), (88, 89, 91, 90), (52, 53, 55, 54), (193, 197, 209, 205), (54, 55, 57, 56), (66, 67, 69, 68), (56, 57, 59, 58), (186, 187, 189, 188), (86, 87, 89, 88), (58, 59, 61, 60), (148, 149, 151, 150), (60, 61, 63, 62), (64, 65, 36, 37), (19, 17, 15, 13, 11, 9, 7, 5, 3, 1, 40, 42, 44, 46, 48, 50, 52, 54, 56, 58, 60, 62, 64, 37, 35, 33, 31, 29, 27, 25, 23, 21), (62, 63, 65, 64), (168, 169, 171, 170), (158, 159, 161, 160), (16, 18, 20, 22, 24, 26, 28, 30, 32, 34, 36, 65, 63, 61, 59, 57, 55, 53, 51, 49, 47, 45, 43, 41, 0, 2, 4, 6, 8, 10, 12, 14), (106, 107, 109, 108), (138, 139, 141, 140), (108, 109, 111, 110), (160, 161, 163, 162), (110, 111, 113, 112), (146, 147, 149, 148), (112, 113, 115, 114), (166, 167, 169, 168), (114, 115, 117, 116), (144, 145, 147, 146), (116, 117, 119, 118), (164, 165, 167, 166), (118, 119, 121, 120), (162, 164, 166, 168, 170, 172, 174, 176, 178, 180, 182, 184, 186, 188, 190, 38, 130, 132, 134, 136, 138, 140, 142, 144, 146, 148, 150, 152, 154, 156, 158, 160), (142, 143, 145, 144), (120, 121, 123, 122), (188, 189, 191, 190), (162, 163, 165, 164), (122, 123, 125, 124), (190, 196, 208, 202), (140, 141, 143, 142), (124, 125, 127, 126), (103, 101, 99, 97, 95, 93, 91, 89, 87, 85, 83, 81, 79, 77, 75, 73, 71, 69, 67, 129, 127, 125, 123, 121, 119, 117, 115, 113, 111, 109, 107, 105), (128, 129, 67, 66), (126, 127, 129, 128), (165, 163, 161, 159, 157, 155, 153, 151, 149, 147, 145, 143, 141, 139, 137, 135, 133, 131, 39, 191, 189, 187, 185, 183, 181, 179, 177, 175, 173, 171, 169, 167), (100, 102, 104, 106, 108, 110, 112, 114, 116, 118, 120, 122, 124, 126, 128, 66, 68, 70, 72, 74, 76, 78, 80, 82, 84, 86, 88, 90, 92, 94, 96, 98), (192, 193, 195, 194), (196, 197, 193, 192), (190, 191, 197, 196), (194, 130, 200, 206), (131, 195, 207, 201), (131, 130, 194, 195), (205, 209, 221, 217), (239, 228, 324, 326), (219, 218, 225, 226), (196, 192, 204, 208), (192, 194, 206, 204), (195, 193, 205, 207), (191, 39, 199, 203), (38, 190, 202, 198), (130, 38, 198, 200), (39, 131, 201, 199), (197, 191, 203, 209), (210, 214, 220, 216), (215, 211, 217, 221), (212, 210, 216, 218), (211, 213, 219, 217), (208, 204, 216, 220), (204, 206, 218, 216), (207, 205, 217, 219), (215, 229, 315, 313), (220, 221, 231, 230), (220, 216, 217, 221), (216, 218, 219, 217), (204, 208, 209, 205), (206, 204, 205, 207), (219, 213, 224, 226), (212, 218, 225, 223), (236, 224, 314, 318), (232, 222, 233), (220, 214, 228, 230), (215, 221, 231, 229), (233, 222, 539, 541), (226, 224, 236, 238), (229, 231, 242, 240), (238, 237, 243), (227, 203, 310), (230, 228, 239, 241), (226, 225, 237, 238), (213, 211, 311, 312), (223, 225, 237, 235), (230, 231, 242, 241), (239, 235, 325, 326), (234, 227, 310, 317), (324, 323, 546, 547), (209, 203, 227), (241, 237, 238, 242), (240, 236, 238, 242), (241, 237, 235, 239), (341, 342, 346, 345), (244, 234, 317, 321), (246, 247, 249, 248), (340, 339, 343, 344), (248, 249, 251, 250), (344, 343, 345, 346), (250, 251, 253, 252), (329, 328, 339, 340), (214, 210, 323), (252, 253, 255, 254), (335, 336, 342, 341), (202, 208, 227), (254, 255, 257, 256), (336, 329, 340, 342), (256, 257, 259, 258), (339, 341, 345, 343), (310, 315, 317), (258, 259, 261, 260), (328, 332, 337, 335), (260, 261, 263, 262), (333, 338, 566, 563), (262, 263, 265, 264), (333, 329, 336, 338), (264, 265, 267, 266), (337, 338, 336, 335), (234, 244, 544, 542), (266, 267, 269, 268), (337, 332, 562, 565), (268, 269, 271, 270), (327, 328, 329, 330), (270, 271, 273, 272), (334, 331, 327, 330), (224, 213, 312, 314), (272, 273, 275, 274), (333, 334, 330, 329), (203, 199, 245, 310), (274, 275, 277, 276), (328, 335, 341, 339), (240, 236, 318, 319), (276, 277, 279, 278), (331, 332, 328, 327), (229, 240, 319, 315), (278, 279, 281, 280), (211, 215, 313, 311), (280, 281, 283, 282), (235, 237, 243), (282, 283, 285, 284), (326, 324, 547, 549), (284, 285, 287, 286), (286, 287, 289, 288), (210, 212, 323), (288, 289, 291, 290), (201, 222, 232), (243, 244, 321, 320), (290, 291, 293, 292), (200, 198, 322, 222), (292, 293, 295, 294), (243, 244, 544, 543), (294, 295, 297, 296), (312, 232, 314), (296, 297, 299, 298), (228, 214, 323, 324), (298, 299, 301, 300), (326, 325, 548, 549), (300, 301, 303, 302), (310, 245, 311, 313), (302, 303, 305, 304), (212, 223, 323), (304, 305, 307, 306), (249, 247, 309, 307, 305, 303, 301, 299, 297, 295, 293, 291, 289, 287, 285, 283, 281, 279, 277, 275, 273, 271, 269, 267, 265, 263, 261, 259, 257, 255, 253, 251), (308, 309, 247, 246), (306, 307, 309, 308), (342, 340, 344, 346), (246, 248, 250, 252, 254, 256, 258, 260, 262, 264, 266, 268, 270, 272, 274, 276, 278, 280, 282, 284, 286, 288, 290, 292, 294, 296, 298, 300, 302, 304, 306, 308), (314, 232, 316), (223, 235, 325, 323), (245, 232, 312, 311), (321, 319, 318, 320), (240, 242, 244), (198, 202, 227, 322), (241, 242, 244), (314, 316, 320, 318), (233, 243, 320, 316), (241, 239, 244), (238, 236, 243), (310, 313, 315), (209, 208, 227), (206, 200, 222), (317, 315, 319, 321), (201, 207, 222), (206, 207, 222), (322, 227, 540, 545), (199, 201, 232, 245), (232, 233, 316), (222, 322, 545, 539), (407, 409, 441, 440), (349, 350, 352, 351), (377, 379, 426, 425), (351, 352, 354, 353), (355, 357, 415, 414), (353, 354, 356, 355), (399, 401, 437, 436), (355, 356, 358, 357), (369, 371, 422, 421), (357, 358, 360, 359), (391, 393, 433, 432), (359, 360, 362, 361), (361, 363, 418, 417), (361, 362, 364, 363), (383, 385, 429, 428), (363, 364, 366, 365), (405, 407, 440, 439), (365, 366, 368, 367), (375, 377, 425, 424), (367, 368, 370, 369), (353, 355, 414, 413), (369, 370, 372, 371), (397, 399, 436, 435), (371, 372, 374, 373), (367, 369, 421, 420), (373, 374, 376, 375), (389, 391, 432, 431), (375, 376, 378, 377), (359, 361, 417, 416), (377, 378, 380, 379), (381, 383, 428, 427), (379, 380, 382, 381), (403, 405, 439, 438), (381, 382, 384, 383), (373, 375, 424, 423), (383, 384, 386, 385), (351, 353, 413, 347), (385, 386, 388, 387), (395, 397, 435, 434), (387, 388, 390, 389), (365, 367, 420, 419), (389, 390, 392, 391), (387, 389, 431, 430), (391, 392, 394, 393), (409, 411, 442, 441), (393, 394, 396, 395), (379, 381, 427, 426), (395, 396, 398, 397), (357, 359, 416, 415), (397, 398, 400, 399), (349, 351, 347, 348), (399, 400, 402, 401), (401, 403, 438, 437), (401, 402, 404, 403), (371, 373, 423, 422), (403, 404, 406, 405), (393, 395, 434, 433), (405, 406, 408, 407), (363, 365, 419, 418), (417, 418, 450, 449), (407, 408, 410, 409), (352, 350, 412, 410, 408, 406, 404, 402, 400, 398, 396, 394, 392, 390, 388, 386, 384, 382, 380, 378, 376, 374, 372, 370, 368, 366, 364, 362, 360, 358, 356, 354), (411, 412, 350, 349), (409, 410, 412, 411), (385, 387, 430, 429), (411, 349, 348, 442), (444, 443, 475, 476), (441, 442, 474, 473), (439, 440, 472, 471), (428, 429, 461, 460), (413, 414, 446, 445), (424, 425, 457, 456), (435, 436, 468, 467), (420, 421, 453, 452), (431, 432, 464, 463), (416, 417, 449, 448), (438, 439, 471, 470), (427, 428, 460, 459), (347, 413, 445, 443), (423, 424, 456, 455), (434, 435, 467, 466), (419, 420, 452, 451), (430, 431, 463, 462), (415, 416, 448, 447), (426, 427, 459, 458), (442, 348, 444, 474), (437, 438, 470, 469), (348, 347, 443, 444), (422, 423, 455, 454), (433, 434, 466, 465), (418, 419, 451, 450), (440, 441, 473, 472), (429, 430, 462, 461), (414, 415, 447, 446), (425, 426, 458, 457), (436, 437, 469, 468), (421, 422, 454, 453), (432, 433, 465, 464), (484, 485, 517, 516), (454, 455, 487, 486), (465, 466, 498, 497), (445, 446, 478, 477), (456, 457, 489, 488), (467, 468, 500, 499), (447, 448, 480, 479), (458, 459, 491, 490), (469, 470, 502, 501), (449, 450, 482, 481), (471, 472, 504, 503), (460, 461, 493, 492), (451, 452, 484, 483), (473, 474, 506, 505), (462, 463, 495, 494), (453, 454, 486, 485), (464, 465, 497, 496), (443, 445, 477, 475), (455, 456, 488, 487), (466, 467, 499, 498), (446, 447, 479, 478), (457, 458, 490, 489), (468, 469, 501, 500), (448, 449, 481, 480), (470, 471, 503, 502), (459, 460, 492, 491), (450, 451, 483, 482), (472, 473, 505, 504), (461, 462, 494, 493), (452, 453, 485, 484), (474, 444, 476, 506), (463, 464, 496, 495), (508, 507, 509, 510, 511, 512, 513, 514, 515, 516, 517, 518, 519, 520, 521, 522, 523, 524, 525, 526, 527, 528, 529, 530, 531, 532, 533, 534, 535, 536, 537, 538), (506, 476, 508, 538), (495, 496, 528, 527), (476, 475, 507, 508), (486, 487, 519, 518), (497, 498, 530, 529), (477, 478, 510, 509), (488, 489, 521, 520), (499, 500, 532, 531), (479, 480, 512, 511), (490, 491, 523, 522), (501, 502, 534, 533), (481, 482, 514, 513), (503, 504, 536, 535), (492, 493, 525, 524), (483, 484, 516, 515), (505, 506, 538, 537), (494, 495, 527, 526), (485, 486, 518, 517), (496, 497, 529, 528), (475, 477, 509, 507), (487, 488, 520, 519), (498, 499, 531, 530), (478, 479, 511, 510), (489, 490, 522, 521), (500, 501, 533, 532), (480, 481, 513, 512), (502, 503, 535, 534), (491, 492, 524, 523), (482, 483, 515, 514), (504, 505, 537, 536), (493, 494, 526, 525), (541, 539, 550, 552), (547, 546, 557, 558), (542, 544, 555, 553), (549, 547, 558, 560), (543, 544, 555, 554), (549, 548, 559, 560), (545, 540, 551, 556), (539, 545, 556, 550), (243, 233, 541, 543), (323, 325, 548, 546), (227, 234, 542, 540), (552, 557, 559, 554), (556, 551, 557), (550, 556, 557), (555, 560, 559, 554), (558, 553, 555, 560), (550, 557, 552), (558, 551, 553), (557, 551, 558), (543, 541, 552, 554), (546, 548, 559, 557), (540, 542, 553, 551), (563, 566, 572, 569), (565, 562, 568, 571), (338, 337, 565, 566), (331, 334, 564, 561), (334, 333, 563, 564), (332, 331, 561, 562), (568, 569, 572, 571), (570, 569, 568, 567), (566, 565, 571, 572), (561, 564, 570, 567), (564, 563, 569, 570), (562, 561, 567, 568), (573, 574, 576, 575), (575, 576, 578, 577), (577, 578, 580, 579), (579, 580, 582, 581), (581, 582, 584, 583), (583, 584, 586, 585), (585, 586, 588, 587), (587, 588, 590, 589), (589, 590, 592, 591), (591, 592, 594, 593), (593, 594, 596, 595), (595, 596, 598, 597), (597, 598, 600, 599), (599, 600, 602, 601), (601, 602, 604, 603), (603, 604, 606, 605), (605, 606, 608, 607), (607, 608, 610, 609), (609, 610, 612, 611), (611, 612, 614, 613), (613, 614, 616, 615), (615, 616, 618, 617), (617, 618, 620, 619), (619, 620, 622, 621), (621, 622, 624, 623), (623, 624, 626, 625), (625, 626, 628, 627), (627, 628, 630, 629), (629, 630, 632, 631), (631, 632, 634, 633), (576, 574, 636, 634, 632, 630, 628, 626, 624, 622, 620, 618, 616, 614, 612, 610, 608, 606, 604, 602, 600, 598, 596, 594, 592, 590, 588, 586, 584, 582, 580, 578), (635, 636, 574, 573), (633, 634, 636, 635), (573, 575, 577, 579, 581, 583, 585, 587, 589, 591, 593, 595, 597, 599, 601, 603, 605, 607, 609, 611, 613, 615, 617, 619, 621, 623, 625, 627, 629, 631, 633, 635), (641, 642, 638, 637), (642, 643, 639, 638), (643, 644, 640, 639), (644, 641, 637, 640), (637, 638, 639, 640), (641, 644, 648, 645), (645, 648, 652, 649), (644, 643, 647, 648), (643, 642, 646, 647), (642, 641, 645, 646), (649, 652, 656, 653), (648, 647, 651, 652), (646, 650, 675, 673), (646, 645, 649, 650), (653, 656, 660, 657), (652, 651, 655, 656), (651, 650, 654, 655), (650, 649, 653, 654), (657, 660, 664, 661), (656, 655, 659, 660), (655, 654, 658, 659), (654, 653, 657, 658), (661, 664, 668, 665), (660, 659, 663, 664), (659, 658, 662, 663), (658, 657, 661, 662), (665, 668, 672, 669), (664, 663, 667, 668), (663, 662, 666, 667), (662, 661, 665, 666), (672, 671, 670, 669), (668, 667, 671, 672), (667, 666, 670, 671), (666, 665, 669, 670), (674, 673, 675, 676), (651, 647, 674, 676), (650, 651, 676, 675), (647, 646, 673, 674), (681, 682, 678, 677), (682, 683, 679, 678), (683, 684, 680, 679), (684, 681, 677, 680), (677, 678, 679, 680), (681, 684, 688, 685), (685, 688, 692, 689), (684, 683, 687, 688), (683, 682, 686, 687), (682, 681, 685, 686), (689, 692, 696, 693), (688, 687, 691, 692), (686, 690, 715, 713), (686, 685, 689, 690), (693, 696, 700, 697), (692, 691, 695, 696), (691, 690, 694, 695), (690, 689, 693, 694), (697, 700, 704, 701), (696, 695, 699, 700), (695, 694, 698, 699), (694, 693, 697, 698), (701, 704, 708, 705), (700, 699, 703, 704), (699, 698, 702, 703), (698, 697, 701, 702), (705, 708, 712, 709), (704, 703, 707, 708), (703, 702, 706, 707), (702, 701, 705, 706), (712, 711, 710, 709), (708, 707, 711, 712), (707, 706, 710, 711), (706, 705, 709, 710), (714, 713, 715, 716), (691, 687, 714, 716), (690, 691, 716, 715), (687, 686, 713, 714), (721, 722, 718, 717), (722, 723, 719, 718), (723, 724, 720, 719), (724, 721, 717, 720), (717, 718, 719, 720), (724, 723, 722, 721), (725, 726, 728, 727), (727, 728, 730, 729), (729, 730, 732, 731), (731, 732, 734, 733), (733, 734, 736, 735), (735, 736, 738, 737), (737, 738, 740, 739), (739, 740, 742, 741), (741, 742, 744, 743), (743, 744, 746, 745), (745, 746, 748, 747), (747, 748, 750, 749), (749, 750, 752, 751), (751, 752, 754, 753), (753, 754, 756, 755), (755, 756, 758, 757), (757, 758, 760, 759), (759, 760, 762, 761), (761, 762, 764, 763), (763, 764, 766, 765), (765, 766, 768, 767), (767, 768, 770, 769), (769, 770, 772, 771), (771, 772, 774, 773), (773, 774, 776, 775), (775, 776, 778, 777), (777, 778, 780, 779), (779, 780, 782, 781), (781, 782, 784, 783), (783, 784, 786, 785), (728, 726, 788, 786, 784, 782, 780, 778, 776, 774, 772, 770, 768, 766, 764, 762, 760, 758, 756, 754, 752, 750, 748, 746, 744, 742, 740, 738, 736, 734, 732, 730), (787, 788, 726, 725), (785, 786, 788, 787), (725, 727, 729, 731, 733, 735, 737, 739, 741, 743, 745, 747, 749, 751, 753, 755, 757, 759, 761, 763, 765, 767, 769, 771, 773, 775, 777, 779, 781, 783, 785, 787), (789, 790, 792, 791), (791, 792, 794, 793), (793, 794, 796, 795), (795, 796, 798, 797), (797, 798, 800, 799), (799, 800, 802, 801), (801, 802, 804, 803), (803, 804, 806, 805), (805, 806, 808, 807), (807, 808, 810, 809), (809, 810, 812, 811), (811, 812, 814, 813), (813, 814, 816, 815), (815, 816, 818, 817), (817, 818, 820, 819), (819, 820, 822, 821), (821, 822, 824, 823), (823, 824, 826, 825), (825, 826, 828, 827), (827, 828, 830, 829), (829, 830, 832, 831), (831, 832, 834, 833), (833, 834, 836, 835), (835, 836, 838, 837), (837, 838, 840, 839), (839, 840, 842, 841), (841, 842, 844, 843), (843, 844, 846, 845), (845, 846, 848, 847), (847, 848, 850, 849), (792, 790, 852, 850, 848, 846, 844, 842, 840, 838, 836, 834, 832, 830, 828, 826, 824, 822, 820, 818, 816, 814, 812, 810, 808, 806, 804, 802, 800, 798, 796, 794), (851, 852, 790, 789), (849, 850, 852, 851), (789, 791, 793, 795, 797, 799, 801, 803, 805, 807, 809, 811, 813, 815, 817, 819, 821, 823, 825, 827, 829, 831, 833, 835, 837, 839, 841, 843, 845, 847, 849, 851), (856, 855, 870, 871), (867, 866, 881, 882), (854, 853, 868, 869), (865, 864, 879, 880), (863, 862, 877, 878), (861, 860, 875, 876), (859, 858, 873, 874), (857, 856, 871, 872), (855, 854, 869, 870), (866, 865, 880, 881), (864, 863, 878, 879), (862, 861, 876, 877), (860, 859, 874, 875), (858, 857, 872, 873), (877, 876, 891, 892), (875, 874, 889, 890), (873, 872, 887, 888), (871, 870, 885, 886), (882, 881, 896, 897), (869, 868, 883, 884), (880, 879, 894, 895), (878, 877, 892, 893), (876, 875, 890, 891), (874, 873, 888, 889), (872, 871, 886, 887), (870, 869, 884, 885), (881, 880, 895, 896), (879, 878, 893, 894), (892, 891, 906, 907), (890, 889, 904, 905), (888, 887, 902, 903), (886, 885, 900, 901), (897, 896, 911, 912), (884, 883, 898, 899), (895, 894, 909, 910), (893, 892, 907, 908), (891, 890, 905, 906), (889, 888, 903, 904), (887, 886, 901, 902), (885, 884, 899, 900), (896, 895, 910, 911), (894, 893, 908, 909), (907, 906, 921, 922), (905, 904, 919, 920), (903, 902, 917, 918), (901, 900, 915, 916), (912, 911, 926, 927), (899, 898, 913, 914), (910, 909, 924, 925), (908, 907, 922, 923), (906, 905, 920, 921), (904, 903, 918, 919), (902, 901, 916, 917), (900, 899, 914, 915), (911, 910, 925, 926), (909, 908, 923, 924), (922, 921, 936, 937), (920, 919, 934, 935), (918, 917, 932, 933), (916, 915, 930, 931), (927, 926, 941, 942), (914, 913, 928, 929), (925, 924, 939, 940), (923, 922, 937, 938), (921, 920, 935, 936), (919, 918, 933, 934), (917, 916, 931, 932), (915, 914, 929, 930), (926, 925, 940, 941), (924, 923, 938, 939), (937, 936, 951, 952), (935, 934, 949, 950), (933, 932, 947, 948), (931, 930, 945, 946), (942, 941, 956, 957), (929, 928, 943, 944), (940, 939, 954, 955), (938, 937, 952, 953), (936, 935, 950, 951), (934, 933, 948, 949), (932, 931, 946, 947), (930, 929, 944, 945), (941, 940, 955, 956), (939, 938, 953, 954), (953, 952, 967, 968), (951, 950, 965, 966), (949, 948, 963, 964), (947, 946, 961, 962), (945, 944, 959, 960), (956, 955, 970, 971), (954, 953, 968, 969), (952, 951, 966, 967), (950, 949, 964, 965), (948, 947, 962, 963), (946, 945, 960, 961), (957, 956, 971, 972), (944, 943, 958, 959), (955, 954, 969, 970), (968, 967, 982, 983), (966, 965, 980, 981), (964, 963, 978, 979), (962, 961, 976, 977), (960, 959, 974, 975), (971, 970, 985, 986), (969, 968, 983, 984), (967, 966, 981, 982), (965, 964, 979, 980), (963, 962, 977, 978), (961, 960, 975, 976), (972, 971, 986, 987), (959, 958, 973, 974), (970, 969, 984, 985), (983, 982, 997, 998), (981, 980, 995, 996), (979, 978, 993, 994), (977, 976, 991, 992), (975, 974, 989, 990), (986, 985, 1000, 1001), (984, 983, 998, 999), (982, 981, 996, 997), (980, 979, 994, 995), (978, 977, 992, 993), (976, 975, 990, 991), (987, 986, 1001, 1002), (974, 973, 988, 989), (985, 984, 999, 1000), (998, 997, 1012, 1013), (996, 995, 1010, 1011), (994, 993, 1008, 1009), (992, 991, 1006, 1007), (990, 989, 1004, 1005), (1001, 1000, 1015, 1016), (999, 998, 1013, 1014), (997, 996, 1011, 1012), (995, 994, 1009, 1010), (993, 992, 1007, 1008), (991, 990, 1005, 1006), (1002, 1001, 1016, 1017), (989, 988, 1003, 1004), (1000, 999, 1014, 1015), (1013, 1012, 1027, 1028), (1011, 1010, 1025, 1026), (1009, 1008, 1023, 1024), (1007, 1006, 1021, 1022), (1005, 1004, 1019, 1020), (1016, 1015, 1030, 1031), (1014, 1013, 1028, 1029), (1012, 1011, 1026, 1027), (1010, 1009, 1024, 1025), (1008, 1007, 1022, 1023), (1006, 1005, 1020, 1021), (1017, 1016, 1031, 1032), (1004, 1003, 1018, 1019), (1015, 1014, 1029, 1030), (1028, 1027, 1042, 1043), (1026, 1025, 1040, 1041), (1024, 1023, 1038, 1039), (1022, 1021, 1036, 1037), (1020, 1019, 1034, 1035), (1031, 1030, 1045, 1046), (1029, 1028, 1043, 1044), (1027, 1026, 1041, 1042), (1025, 1024, 1039, 1040), (1023, 1022, 1037, 1038), (1021, 1020, 1035, 1036), (1032, 1031, 1046, 1047), (1019, 1018, 1033, 1034), (1030, 1029, 1044, 1045), (1043, 1042, 1057, 1058), (1041, 1040, 1055, 1056), (1039, 1038, 1053, 1054), (1037, 1036, 1051, 1052), (1035, 1034, 1049, 1050), (1046, 1045, 1060, 1061), (1044, 1043, 1058, 1059), (1042, 1041, 1056, 1057), (1040, 1039, 1054, 1055), (1038, 1037, 1052, 1053), (1036, 1035, 1050, 1051), (1047, 1046, 1061, 1062), (1034, 1033, 1048, 1049), (1045, 1044, 1059, 1060), (1058, 1057, 1072, 1073), (1056, 1055, 1070, 1071), (1054, 1053, 1068, 1069), (1052, 1051, 1066, 1067), (1050, 1049, 1064, 1065), (1061, 1060, 1075, 1076), (1059, 1058, 1073, 1074), (1057, 1056, 1071, 1072), (1055, 1054, 1069, 1070), (1053, 1052, 1067, 1068), (1051, 1050, 1065, 1066), (1062, 1061, 1076, 1077), (1049, 1048, 1063, 1064), (1060, 1059, 1074, 1075), (1073, 1072, 1087, 1088), (1071, 1070, 1085, 1086), (1069, 1068, 1083, 1084), (1067, 1066, 1081, 1082), (1065, 1064, 1079, 1080), (1076, 1075, 1090, 1091), (1074, 1073, 1088, 1089), (1072, 1071, 1086, 1087), (1070, 1069, 1084, 1085), (1068, 1067, 1082, 1083), (1066, 1065, 1080, 1081), (1077, 1076, 1091, 1092), (1064, 1063, 1078, 1079), (1075, 1074, 1089, 1090), (1088, 1087, 1102, 1103), (1086, 1085, 1100, 1101), (1084, 1083, 1098, 1099), (1082, 1081, 1096, 1097), (1080, 1079, 1094, 1095), (1091, 1090, 1105, 1106), (1089, 1088, 1103, 1104), (1087, 1086, 1101, 1102), (1085, 1084, 1099, 1100), (1083, 1082, 1097, 1098), (1081, 1080, 1095, 1096), (1092, 1091, 1106, 1107), (1079, 1078, 1093, 1094), (1090, 1089, 1104, 1105), (1103, 1102, 1117, 1118), (1101, 1100, 1115, 1116), (1099, 1098, 1113, 1114), (1097, 1096, 1111, 1112), (1095, 1094, 1109, 1110), (1106, 1105, 1120, 1121), (1104, 1103, 1118, 1119), (1102, 1101, 1116, 1117), (1100, 1099, 1114, 1115), (1098, 1097, 1112, 1113), (1096, 1095, 1110, 1111), (1107, 1106, 1121, 1122), (1094, 1093, 1108, 1109), (1105, 1104, 1119, 1120), (1118, 1117, 1132, 1133), (1116, 1115, 1130, 1131), (1114, 1113, 1128, 1129), (1112, 1111, 1126, 1127), (1110, 1109, 1124, 1125), (1121, 1120, 1135, 1136), (1119, 1118, 1133, 1134), (1117, 1116, 1131, 1132), (1115, 1114, 1129, 1130), (1113, 1112, 1127, 1128), (1111, 1110, 1125, 1126), (1122, 1121, 1136, 1137), (1109, 1108, 1123, 1124), (1120, 1119, 1134, 1135), (1133, 1132, 1147, 1148), (1131, 1130, 1145, 1146), (1129, 1128, 1143, 1144), (1127, 1126, 1141, 1142), (1125, 1124, 1139, 1140), (1136, 1135, 1150, 1151), (1134, 1133, 1148, 1149), (1132, 1131, 1146, 1147), (1130, 1129, 1144, 1145), (1128, 1127, 1142, 1143), (1126, 1125, 1140, 1141), (1137, 1136, 1151, 1152), (1124, 1123, 1138, 1139), (1135, 1134, 1149, 1150), (1148, 1147, 1162, 1163), (1146, 1145, 1160, 1161), (1144, 1143, 1158, 1159), (1142, 1141, 1156, 1157), (1140, 1139, 1154, 1155), (1151, 1150, 1165, 1166), (1149, 1148, 1163, 1164), (1147, 1146, 1161, 1162), (1145, 1144, 1159, 1160), (1143, 1142, 1157, 1158), (1141, 1140, 1155, 1156), (1152, 1151, 1166, 1167), (1139, 1138, 1153, 1154), (1150, 1149, 1164, 1165), (1163, 1162, 1177, 1178), (1161, 1160, 1175, 1176), (1159, 1158, 1173, 1174), (1157, 1156, 1171, 1172), (1155, 1154, 1169, 1170), (1166, 1165, 1180, 1181), (1164, 1163, 1178, 1179), (1162, 1161, 1176, 1177), (1160, 1159, 1174, 1175), (1158, 1157, 1172, 1173), (1156, 1155, 1170, 1171), (1167, 1166, 1181, 1182), (1154, 1153, 1168, 1169), (1165, 1164, 1179, 1180), (1178, 1177, 1193, 1194), (1176, 1175, 1191, 1192), (1174, 1173, 1189, 1190), (1172, 1171, 1187, 1188), (1170, 1169, 1185, 1186), (1181, 1180, 1196, 1197), (1179, 1178, 1194, 1195), (1177, 1176, 1192, 1193), (1175, 1174, 1190, 1191), (1173, 1172, 1188, 1189), (1171, 1170, 1186, 1187), (1182, 1181, 1197, 1198), (1169, 1168, 1184, 1185), (1180, 1179, 1195, 1196), (1194, 1193, 1208, 1209), (1192, 1191, 1206, 1207), (1190, 1189, 1204, 1205), (1188, 1187, 1202, 1203), (1186, 1185, 1200, 1201), (1197, 1196, 1211, 1212), (1195, 1194, 1209, 1210), (1193, 1192, 1207, 1208), (1191, 1190, 1205, 1206), (1189, 1188, 1203, 1204), (1187, 1186, 1201, 1202), (1198, 1197, 1212, 1213), (1185, 1184, 1199, 1200), (1196, 1195, 1210, 1211), (1209, 1208, 1223, 1224), (1207, 1206, 1221, 1222), (1205, 1204, 1219, 1220), (1203, 1202, 1217, 1218), (1201, 1200, 1215, 1216), (1212, 1211, 1226, 1227), (1210, 1209, 1224, 1225), (1208, 1207, 1222, 1223), (1206, 1205, 1220, 1221), (1204, 1203, 1218, 1219), (1202, 1201, 1216, 1217), (1213, 1212, 1227, 1228), (1200, 1199, 1214, 1215), (1211, 1210, 1225, 1226), (1224, 1223, 1238, 1239), (1222, 1221, 1236, 1237), (1220, 1219, 1234, 1235), (1218, 1217, 1232, 1233), (1216, 1215, 1230, 1231), (1227, 1226, 1241, 1242), (1225, 1224, 1239, 1240), (1223, 1222, 1237, 1238), (1221, 1220, 1235, 1236), (1219, 1218, 1233, 1234), (1217, 1216, 1231, 1232), (1228, 1227, 1242, 1243), (1215, 1214, 1229, 1230), (1226, 1225, 1240, 1241), (1239, 1238, 1253, 1254), (1237, 1236, 1251, 1252), (1235, 1234, 1249, 1250), (1233, 1232, 1247, 1248), (1231, 1230, 1245, 1246), (1242, 1241, 1256, 1257), (1240, 1239, 1254, 1255), (1238, 1237, 1252, 1253), (1236, 1235, 1250, 1251), (1234, 1233, 1248, 1249), (1232, 1231, 1246, 1247), (1243, 1242, 1257, 1258), (1230, 1229, 1244, 1245), (1241, 1240, 1255, 1256), (1254, 1253, 1268, 1269), (1252, 1251, 1266, 1267), (1250, 1249, 1264, 1265), (1248, 1247, 1262, 1263), (1246, 1245, 1260, 1261), (1257, 1256, 1271, 1272), (1255, 1254, 1269, 1270), (1253, 1252, 1267, 1268), (1251, 1250, 1265, 1266), (1249, 1248, 1263, 1264), (1247, 1246, 1261, 1262), (1258, 1257, 1272, 1273), (1245, 1244, 1259, 1260), (1256, 1255, 1270, 1271), (1269, 1268, 1283, 1284), (1267, 1266, 1281, 1282), (1265, 1264, 1279, 1280), (1263, 1262, 1277, 1278), (1261, 1260, 1275, 1276), (1272, 1271, 1286, 1287), (1270, 1269, 1284, 1285), (1268, 1267, 1282, 1283), (1266, 1265, 1280, 1281), (1264, 1263, 1278, 1279), (1262, 1261, 1276, 1277), (1273, 1272, 1287, 1288), (1260, 1259, 1274, 1275), (1271, 1270, 1285, 1286), (1284, 1283, 1298, 1299), (1282, 1281, 1296, 1297), (1280, 1279, 1294, 1295), (1278, 1277, 1292, 1293), (1276, 1275, 1290, 1291), (1287, 1286, 1301, 1302), (1285, 1284, 1299, 1300), (1283, 1282, 1297, 1298), (1281, 1280, 1295, 1296), (1279, 1278, 1293, 1294), (1277, 1276, 1291, 1292), (1288, 1287, 1302, 1303), (1275, 1274, 1289, 1290), (1286, 1285, 1300, 1301), (1299, 1298, 1314, 1315), (1297, 1296, 1312, 1313), (1295, 1294, 1310, 1311), (1293, 1292, 1308, 1309), (1291, 1290, 1306, 1307), (1302, 1301, 1317, 1318), (1300, 1299, 1315, 1316), (1298, 1297, 1313, 1314), (1296, 1295, 1311, 1312), (1294, 1293, 1309, 1310), (1292, 1291, 1307, 1308), (1303, 1302, 1318, 1319), (1290, 1289, 1305, 1306), (1301, 1300, 1316, 1317), (1315, 1314, 1329, 1330), (1313, 1312, 1327, 1328), (1311, 1310, 1325, 1326), (1309, 1308, 1323, 1324), (1307, 1306, 1321, 1322), (1318, 1317, 1332, 1333), (1316, 1315, 1330, 1331), (1314, 1313, 1328, 1329), (1312, 1311, 1326, 1327), (1310, 1309, 1324, 1325), (1308, 1307, 1322, 1323), (1319, 1318, 1333, 1334), (1306, 1305, 1320, 1321), (1317, 1316, 1331, 1332), (1183, 867, 882), (853, 1304, 868), (1183, 882, 897), (868, 1304, 883), (1183, 897, 912), (883, 1304, 898), (1183, 912, 927), (898, 1304, 913), (1183, 927, 942), (913, 1304, 928), (1183, 942, 957), (928, 1304, 943), (1183, 957, 972), (943, 1304, 958), (1183, 972, 987), (958, 1304, 973), (1183, 987, 1002), (973, 1304, 988), (1183, 1002, 1017), (988, 1304, 1003), (1183, 1017, 1032), (1003, 1304, 1018), (1183, 1032, 1047), (1018, 1304, 1033), (1183, 1047, 1062), (1033, 1304, 1048), (1183, 1062, 1077), (1048, 1304, 1063), (1183, 1077, 1092), (1063, 1304, 1078), (1183, 1092, 1107), (1078, 1304, 1093), (1183, 1107, 1122), (1093, 1304, 1108), (1183, 1122, 1137), (1108, 1304, 1123), (1183, 1137, 1152), (1123, 1304, 1138), (1183, 1152, 1167), (1138, 1304, 1153), (1183, 1167, 1182), (1153, 1304, 1168), (1183, 1182, 1198), (1168, 1304, 1184), (1183, 1198, 1213), (1184, 1304, 1199), (1183, 1213, 1228), (1199, 1304, 1214), (1183, 1228, 1243), (1214, 1304, 1229), (1183, 1243, 1258), (1229, 1304, 1244), (1183, 1258, 1273), (1244, 1304, 1259), (1183, 1273, 1288), (1259, 1304, 1274), (1183, 1288, 1303), (1274, 1304, 1289), (1183, 1303, 1319), (1289, 1304, 1305), (1183, 1319, 1334), (1305, 1304, 1320), (1330, 1329, 862, 863), (1328, 1327, 860, 861), (1326, 1325, 858, 859), (1324, 1323, 856, 857), (1183, 1334, 867), (1322, 1321, 854, 855), (1333, 1332, 865, 866), (1320, 1304, 853), (1331, 1330, 863, 864), (1329, 1328, 861, 862), (1327, 1326, 859, 860), (1325, 1324, 857, 858), (1323, 1322, 855, 856), (1334, 1333, 866, 867), (1321, 1320, 853, 854), (1332, 1331, 864, 865), (1335, 1336, 1338, 1337), (1337, 1338, 1340, 1339), (1339, 1340, 1342, 1341), (1341, 1342, 1344, 1343), (1343, 1344, 1346, 1345), (1345, 1346, 1348, 1347), (1347, 1348, 1350, 1349), (1349, 1350, 1352, 1351), (1351, 1352, 1354, 1353), (1353, 1354, 1356, 1355), (1355, 1356, 1358, 1357), (1357, 1358, 1360, 1359), (1359, 1360, 1362, 1361), (1361, 1362, 1364, 1363), (1363, 1364, 1366, 1365), (1365, 1366, 1368, 1367), (1367, 1368, 1370, 1369), (1369, 1370, 1372, 1371), (1371, 1372, 1374, 1373), (1373, 1374, 1376, 1375), (1375, 1376, 1378, 1377), (1377, 1378, 1380, 1379), (1379, 1380, 1382, 1381), (1381, 1382, 1384, 1383), (1383, 1384, 1386, 1385), (1385, 1386, 1388, 1387), (1387, 1388, 1390, 1389), (1389, 1390, 1392, 1391), (1391, 1392, 1394, 1393), (1393, 1394, 1396, 1395), (1338, 1336, 1398, 1396, 1394, 1392, 1390, 1388, 1386, 1384, 1382, 1380, 1378, 1376, 1374, 1372, 1370, 1368, 1366, 1364, 1362, 1360, 1358, 1356, 1354, 1352, 1350, 1348, 1346, 1344, 1342, 1340), (1397, 1398, 1336, 1335), (1395, 1396, 1398, 1397), (1399, 1400, 1402, 1401), (1401, 1402, 1404, 1403), (1403, 1404, 1406, 1405), (1405, 1406, 1408, 1407), (1407, 1408, 1410, 1409), (1409, 1410, 1412, 1411), (1411, 1412, 1414, 1413), (1413, 1414, 1416, 1415), (1415, 1416, 1418, 1417), (1417, 1418, 1420, 1419), (1419, 1420, 1422, 1421), (1421, 1422, 1424, 1423), (1423, 1424, 1426, 1425), (1425, 1426, 1428, 1427), (1427, 1428, 1430, 1429), (1429, 1430, 1432, 1431), (1431, 1432, 1434, 1433), (1433, 1434, 1436, 1435), (1435, 1436, 1438, 1437), (1437, 1438, 1440, 1439), (1439, 1440, 1442, 1441), (1441, 1442, 1444, 1443), (1443, 1444, 1446, 1445), (1445, 1446, 1448, 1447), (1447, 1448, 1450, 1449), (1449, 1450, 1452, 1451), (1451, 1452, 1454, 1453), (1453, 1454, 1456, 1455), (1455, 1456, 1458, 1457), (1457, 1458, 1460, 1459), (1402, 1400, 1462, 1460, 1458, 1456, 1454, 1452, 1450, 1448, 1446, 1444, 1442, 1440, 1438, 1436, 1434, 1432, 1430, 1428, 1426, 1424, 1422, 1420, 1418, 1416, 1414, 1412, 1410, 1408, 1406, 1404), (1461, 1462, 1400, 1399), (1459, 1460, 1462, 1461)])
me_cube.polygons.foreach_set('material_index', [0, 1, 0, 2, 0, 1, 2, 0, 1, 0, 2, 0, 1, 2, 0, 1, 0, 2, 0, 1, 0, 1, 2, 1, 0, 2, 0, 1, 0, 2, 1, 0, 2, 0, 1, 0, 2, 1, 0, 2, 0, 1, 0, 2, 1, 0, 2, 0, 1, 0, 2, 1, 0, 2, 0, 1, 0, 2, 1, 0, 2, 0, 1, 0, 2, 1, 0, 2, 0, 0, 0, 0, 2, 2, 0, 1, 2, 1, 2, 1, 2, 1, 2, 1, 2, 1, 2, 1, 2, 2, 1, 2, 2, 1, 2, 2, 1, 1, 1, 1, 2, 1, 2, 2, 2, 2, 2, 2, 2, 2, 2, 2, 2, 2, 2, 2, 2, 2, 2, 2, 2, 2, 2, 2, 2, 2, 2, 2, 2, 2, 2, 2, 2, 2, 2, 2, 2, 2, 2, 2, 2, 2, 2, 2, 2, 2, 2, 2, 2, 2, 2, 2, 2, 2, 2, 1, 2, 1, 1, 1, 1, 1, 1, 2, 1, 1, 2, 1, 1, 1, 1, 2, 1, 1, 1, 1, 1, 1, 1, 1, 2, 1, 1, 1, 1, 1, 1, 2, 1, 1, 2, 1, 1, 2, 1, 1, 2, 1, 2, 1, 2, 1, 2, 1, 1, 2, 1, 2, 2, 1, 2, 1, 2, 1, 2, 1, 2, 1, 2, 1, 2, 1, 2, 1, 1, 1, 1, 1, 1, 2, 2, 2, 2, 2, 2, 2, 2, 2, 2, 2, 2, 2, 2, 2, 2, 2, 2, 2, 2, 2, 0, 0, 0, 0, 0, 0, 0, 0, 0, 0, 0, 0, 0, 0, 0, 0, 0, 0, 0, 0, 0, 0, 0, 0, 0, 0, 0, 0, 0, 0, 0, 0, 0, 0, 0, 0, 0, 0, 0, 0, 0, 0, 0, 0, 0, 0, 0, 0, 0, 0, 0, 0, 0, 0, 0, 0, 0, 0, 0, 0, 0, 0, 0, 0, 0, 0, 0, 0, 0, 0, 0, 0, 0, 0, 0, 0, 0, 0, 0, 0, 0, 0, 0, 0, 0, 0, 0, 0, 0, 0, 0, 0, 0, 0, 0, 0, 0, 0, 0, 0, 0, 0, 0, 0, 0, 0, 0, 0, 0, 0, 0, 0, 0, 0, 0, 0, 0, 0, 0, 0, 0, 0, 0, 0, 0, 0, 0, 0, 0, 0, 0, 0, 0, 0, 0, 0, 0, 0, 0, 0, 0, 0, 0, 0, 0, 0, 0, 0, 0, 0, 0, 0, 0, 0, 0, 0, 0, 0, 0, 0, 0, 0, 4, 4, 4, 4, 4, 4, 4, 4, 2, 2, 2, 4, 4, 4, 4, 4, 4, 4, 4, 4, 4, 4, 1, 1, 1, 1, 1, 1, 1, 1, 1, 1, 1, 1, 1, 1, 1, 1, 1, 1, 1, 1, 1, 1, 1, 1, 1, 1, 1, 1, 1, 1, 1, 1, 1, 1, 1, 1, 1, 1, 1, 1, 1, 1, 1, 1, 1, 1, 5, 5, 5, 5, 5, 5, 5, 5, 5, 5, 5, 5, 5, 5, 5, 5, 5, 5, 5, 5, 5, 5, 5, 5, 5, 5, 5, 5, 5, 5, 5, 5, 5, 5, 5, 5, 5, 5, 5, 5, 5, 5, 5, 5, 5, 5, 5, 5, 5, 5, 5, 5, 5, 5, 5, 5, 5, 5, 5, 5, 5, 5, 5, 5, 5, 5, 5, 5, 5, 5, 5, 5, 5, 5, 5, 5, 6, 6, 6, 6, 6, 6, 3, 3, 3, 3, 3, 3, 3, 3, 3, 3, 3, 3, 3, 3, 3, 3, 3, 3, 3, 3, 3, 3, 3, 3, 3, 3, 3, 3, 3, 3, 3, 3, 3, 3, 3, 3, 3, 3, 3, 3, 3, 3, 3, 3, 3, 3, 3, 3, 3, 3, 3, 3, 3, 3, 3, 3, 3, 3, 3, 3, 3, 3, 3, 3, 3, 3, 3, 3, 3, 3, 3, 3, 3, 3, 3, 3, 3, 3, 3, 3, 3, 3, 3, 3, 3, 3, 3, 3, 3, 3, 3, 3, 3, 3, 3, 3, 3, 3, 3, 3, 3, 3, 3, 3, 3, 3, 3, 3, 3, 3, 3, 3, 3, 3, 3, 3, 3, 3, 3, 3, 3, 3, 3, 3, 3, 3, 3, 3, 3, 3, 3, 3, 3, 3, 3, 3, 3, 3, 3, 3, 3, 3, 3, 3, 3, 3, 3, 3, 3, 3, 3, 3, 3, 3, 3, 3, 3, 3, 3, 3, 3, 3, 3, 3, 3, 3, 3, 3, 3, 3, 3, 3, 3, 3, 3, 3, 3, 3, 3, 3, 3, 3, 3, 3, 3, 3, 3, 3, 3, 3, 3, 3, 3, 3, 3, 3, 3, 3, 3, 3, 3, 3, 3, 3, 3, 3, 3, 3, 3, 3, 3, 3, 3, 3, 3, 3, 3, 3, 3, 3, 3, 3, 3, 3, 3, 3, 3, 3, 3, 3, 3, 3, 3, 3, 3, 3, 3, 3, 3, 3, 3, 3, 3, 3, 3, 3, 3, 3, 3, 3, 3, 3, 3, 3, 3, 3, 3, 3, 3, 3, 3, 3, 3, 3, 3, 3, 3, 3, 3, 3, 3, 3, 3, 3, 3, 3, 3, 3, 3, 3, 3, 3, 3, 3, 3, 3, 3, 3, 3, 3, 3, 3, 3, 3, 3, 3, 3, 3, 3, 3, 3, 3, 3, 3, 3, 3, 3, 3, 3, 3, 3, 3, 3, 3, 3, 3, 3, 3, 3, 3, 3, 3, 3, 3, 3, 3, 3, 3, 3, 3, 3, 3, 3, 3, 3, 3, 3, 3, 3, 3, 3, 3, 3, 3, 3, 3, 3, 3, 3, 3, 3, 3, 3, 3, 3, 3, 3, 3, 3, 3, 3, 3, 3, 3, 3, 3, 3, 3, 3, 3, 3, 3, 3, 3, 3, 3, 3, 3, 3, 3, 3, 3, 3, 3, 3, 3, 3, 3, 3, 3, 3, 3, 3, 3, 3, 3, 3, 3, 3, 3, 3, 3, 3, 3, 3, 3, 3, 3, 3, 3, 3, 3, 3, 3, 3, 3, 3, 3, 3, 3, 3, 3, 3, 3, 3, 3, 3, 3, 3, 3, 3, 3, 3, 3, 3, 3, 3, 3, 3, 3, 3, 3, 3, 3, 3, 3, 3, 3, 3, 3, 3, 3, 3, 3, 3, 3, 3, 3, 3, 3, 3, 3, 3, 3, 3, 3, 3, 3, 3, 3, 3, 3, 3, 3, 3, 3, 3, 3, 3, 3, 3, 3, 3, 3, 3, 3, 3, 3, 3, 3, 3, 3, 3, 3, 3, 3, 3, 3, 3, 3, 3, 3, 3, 3, 3, 3, 3, 3, 3, 3, 3, 3, 3, 3, 3, 3, 3, 3, 3, 3, 3, 3, 3, 3, 3, 3, 3, 3, 3, 3, 3, 3, 3, 3, 3, 3, 3, 3, 3, 3, 3, 3, 3, 3, 3, 3, 3, 3, 3, 3, 3, 3, 3, 3, 3, 3, 3, 3, 3, 3, 3, 3, 3, 3, 3, 3, 3, 3, 3, 3, 3, 3, 3, 3, 3, 3, 3, 3, 3, 3, 3, 3, 3, 3, 3, 3, 3, 3, 3, 3, 3, 3, 3, 3, 3, 3, 3, 3, 3, 3, 3, 3, 3, 3, 3, 3, 3, 3, 3, 3, 3, 3, 3, 3, 3, 3, 3, 3, 3, 3, 3, 3, 3, 3, 3, 3, 3, 3, 3, 3, 3, 3, 3, 3, 3, 3, 3, 3, 3, 3, 3, 3, 3, 3, 3, 3])
me_cube.materials.append(mat_drill_metal)
me_cube.materials.append(mat_drill_blue)
me_cube.materials.append(mat_drill_red)
me_cube.materials.append(mat_drill_black)
me_cube.materials.append(mat_drill_glass)
me_cube.materials.append(mat_drill_darkblue)
me_cube.materials.append(mat_drill_wood)
me_cube.use_remesh_preserve_volume = False
me_cube.use_remesh_preserve_attributes = False
me_cube.use_mirror_vertex_groups = False
me_cube.update()

# ---- objects
ob_cube = bpy.data.objects.new('Cube', me_cube)
ob_lamp = bpy.data.objects.new('Lamp', light_lamp)
ob_camera = bpy.data.objects.new('Camera', cam_camera)

# ---- transforms, parenting, visibility, modifiers, constraints
ob_cube.location = (0.0, 0.0, 0.0)
ob_cube.scale = (1.0, 2.19, 0.06419)
ob_cube.lock_rotations_4d = False
ob_cube.empty_display_type = 'ARROWS'
ob_cube.lineart.crease_threshold = 0.0
ob_lamp.location = (4.076, 1.005, 5.904)
ob_lamp.rotation_euler = (0.6503, 0.05522, 1.866)
ob_lamp.lock_rotations_4d = False
ob_lamp.empty_display_type = 'ARROWS'
ob_lamp.color = (0.0, 0.0, 0.0, 0.0)
ob_lamp.lineart.crease_threshold = 0.0
ob_camera.location = (7.481, -6.508, 5.344)
ob_camera.rotation_euler = (1.109, 0.01082, 0.8149)
ob_camera.lock_rotations_4d = False
ob_camera.empty_display_type = 'ARROWS'
ob_camera.color = (0.0, 0.0, 0.0, 0.0)
ob_camera.display_type = 'WIRE'
ob_camera.lineart.crease_threshold = 0.0

# ---- collection membership
col_collection_1.objects.link(ob_cube)
col_collection_1.objects.link(ob_lamp)
col_collection_1.objects.link(ob_camera)

# ---- scene / render settings (as saved in the file)
scene.camera = ob_camera
scene.frame_start = 1; scene.frame_end = 250; scene.frame_set(1)
scene.render.engine = 'BLENDER_EEVEE_NEXT'
scene.render.resolution_percentage = 50
scene.render.dither_intensity = 0.0
scene.cycles.use_denoising = False
scene.cycles.samples = 10
scene.cycles.sampling_pattern = 'TABULATED_SOBOL'
scene.cycles.light_sampling_threshold = 0.0
scene.cycles.use_adaptive_sampling = False
scene.cycles.use_light_tree = False
scene.cycles.blur_glossy = 0.0
scene.cycles.volume_bounces = 1
scene.cycles.pixel_filter_type = 'GAUSSIAN'
scene.cycles.sample_clamp_indirect = 0.0
scene.view_settings.view_transform = 'Standard'
bpy.context.view_layer.update()
